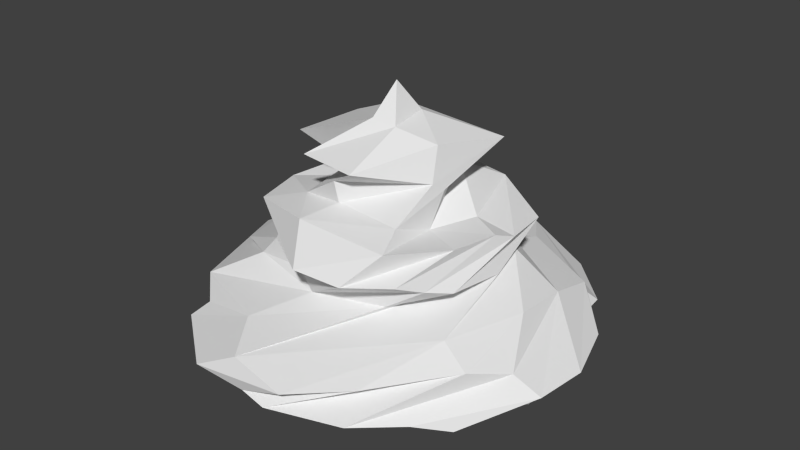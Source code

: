 # Source: Tree5.blend  (saved by Blender 2.74.0; exported with 4.5.12 LTS)
import bpy
from mathutils import Matrix  # noqa: F401  (used for matrix-valued properties, if any)

bpy.ops.wm.read_factory_settings(use_empty=True)
scene = bpy.context.scene
scene.name = 'Scene'

# ---- collections
col_collection_1 = bpy.data.collections.new('Collection 1'); scene.collection.children.link(col_collection_1)

# ---- world
world_world = bpy.data.worlds.new('World'); scene.world = world_world
world_world.color = (0.05088, 0.05088, 0.05088)
world_world.use_sun_shadow = False
world_world.sun_shadow_jitter_overblur = 0.0
world_world.cycles.sampling_method = 'MANUAL'
world_world.cycles.sample_map_resolution = 256

# ---- meshes
me_icosphere = bpy.data.meshes.new('Icosphere')
me_icosphere.from_pydata([(-0.7814, 0.9277, 1.027), (-1.096, 1.53, 0.4018), (0.6702, 0.6869, 1.407), (0.05102, -0.8508, 1.144), (0.4431, -0.965, 1.13), (-0.2299, -0.9455, 1.061), (0.8997, 0.7196, 1.293), (0.2177, 0.8984, 1.13), (-0.6304, 0.8021, 1.365), (-0.1006, 0.8325, 1.22), (0.4621, -0.8303, 1.566), (0.4141, 0.8032, 1.341), (0.7691, -0.2276, 1.478), (0.4557, 0.8297, 1.568), (0.2117, -0.8776, 1.591), (0.2111, 0.8841, 1.594), (-0.6924, -1.2, 1.881), (-0.6915, 1.2, 1.883), (-0.05557, -1.342, 1.788), (-0.05648, 1.342, 1.79), (-1.069, 0.1719, 1.748), (-1.069, -0.1754, 1.746), (-0.6371, 0.8493, 1.639), (-0.6323, -0.8355, 1.636), (-0.7677, 0.2449, 1.481), (0.8189, 0.2184, 1.541), (-0.9955, -0.05273, 2.035), (0.5748, -0.3963, 2.063), (0.5749, 0.3956, 2.063), (-0.354, 0.7921, 1.341), (0.05301, 0.8135, 1.134), (1.027, -0.4275, 1.806), (0.9197, -0.05973, 1.624), (1.026, 0.4273, 1.812), (0.7644, -1.167, 1.889), (-0.205, -0.623, 2.061), (-0.2037, 0.623, 2.062), (0.7598, 1.171, 1.897), (-0.9668, -0.4811, 1.66), (0.01031, -0.4549, 2.298), (0.01064, 0.4549, 2.298), (-0.9769, 0.4865, 1.671), (0.287, -0.119, 2.29), (1.014, 0.1272, 1.684), (-0.3322, -0.1669, 2.259), (-0.298, 0.2949, 2.256), (-0.28, 0.9162, 1.229), (-0.1437, 1.324, 0.9045), (1.028, 2.001, 0.9403), (-0.2245, 0.9055, 1.074), (0.4524, 0.9436, 1.15), (1.06, 0.3995, 1.109), (-0.8521, -0.1949, 1.302), (0.3274, 0.1999, 2.261), (0.002148, -0.7494, 1.436), (0.001203, 0.745, 1.435), (0.1219, -1.811, 0.8916), (-0.6237, -0.001944, 2.092), (-0.941, -0.8289, 1.778), (-1.567, -1.408, 0.6611), (0.4784, 1.835, 0.4332), (1.073, 1.56, 0.4101), (0.5133, 1.825, 0.9687), (-0.9374, 0.8384, 1.781), (0.6553, 0.01405, 2.069), (-0.8033, 0.1935, 1.32), (0.8131, -0.3294, 1.335), (0.1848, -0.5, 2.146), (-0.3783, -0.3538, 2.135), (0.1849, 0.4999, 2.146), (-0.432, 0.3563, 2.097), (-0.7641, 0.2129, 2.015), (0.3396, -0.2794, 2.196), (0.8328, -0.2059, 2.008), (0.8328, 0.2049, 2.009), (-0.6577, -0.2171, 2.045), (-0.05947, 0.1799, 2.597), (0.004298, -0.209, 2.59), (-0.1824, -0.1308, 2.379), (0.1535, 0.01975, 2.61), (-0.177, -0.03775, 2.548), (0.1608, 0.136, 2.413), (0.434, -0.04218, 2.212), (-0.2453, 0.4584, 2.152), (-0.1805, 0.1654, 2.369), (0.1672, -0.1004, 2.438), (0.0586, -0.2825, 2.388), (-0.02712, 0.2644, 2.417), (0.8216, 0.5511, 1.367), (-0.2774, -0.9328, 1.205), (-0.437, 0.1234, 2.187), (0.94, -0.5892, 1.32), (0.897, 0.903, 0.9582), (-1.382, 0.324, 1.094), (0.9173, -0.9363, 1.016), (-0.0714, -1.767, 0.9096), (0.613, 1.554, 0.2431), (-0.7469, -1.473, 0.1981), (-0.1478, -1.687, 0.2734), (-0.903, 1.372, -0.07455), (-1.506, 0.6462, 0.407), (-1.902, 0.2686, 0.19), (2.35, 2.158, -0.7336), (1.415, 0.8186, 0.2288), (-1.038, 1.137, 0.1608), (-2.982, 0.4955, -0.9133), (0.01773, 2.051, 0.7262), (2.158, -0.7726, -0.05129), (-0.9071, 0.1685, 1.24), (-1.209, 1.279, 1.017), (2.092, 0.4296, 0.03723), (-0.9388, 0.836, 1.007), (-0.4261, -1.947, 0.7257), (0.1283, 1.72, 0.9328), (-2.076, 0.7885, -1.09), (-2.897, -0.4176, -0.5177), (-2.785, 1.039, -0.6907), (2.091, 1.181, -1.063), (2.998, 0.5767, -0.7317), (-2.524, -0.6922, -0.292), (2.907, 0.01253, -0.996), (-2.928, -0.1314, -0.9856), (2.885, 0.4338, -1.001), (-2.653, 1.595, -0.7402), (-0.7934, 1.019, -1.216), (1.072, -1.083, -1.125), (2.113, 1.501, -0.2788), (-1.622, 0.8363, -1.033), (1.996, 0.5441, -1.081), (2.768, -0.9353, -0.585), (-2.627, -0.8962, -0.9586), (-1.639, 1.799, -0.2069), (-1.325, 0.6651, -1.073), (-2.555, 1.368, -0.5372), (2.651, 1.411, -0.8461), (0.7371, 1.088, -1.28), (0.6141, 1.677, -1.124), (0.2512, 1.621, -1.182), (-2.03, 2.408, -0.6002), (-0.03346, 2.793, -0.5747), (1.24, 2.605, -0.9899), (-1.025, 1.425, -1.056), (1.759, 2.588, -0.7578), (-0.9609, 0.9387, -1.167), (1.26, 0.755, -1.078), (-1.405, 0.5277, -1.081), (-1.732, 0.2517, -1.115), (-2.922, 0.7716, -0.7385), (-2.115, 1.118, -1.064), (2.36, -0.5, -1.019), (-1.92, -0.9112, 0.02214), (-2.392, -0.2455, -1.008), (-2.659, 0.3132, -1.018), (-2.179, -0.3605, -1.082), (2.673, 1.434, -0.6212), (2.794, 0.9715, -0.8325), (-2.029, -0.5597, -1.091), (2.099, 0.367, -1.075), (2.813, 0.7113, -0.9641), (-2.506, 1.09, -0.4163), (-0.0256, 2.032, -0.2301), (-1.921, 1.215, -0.08805), (2.515, 0.1931, -0.9953), (2.643, -0.2512, -1.014), (2.269, -0.3064, -0.02009), (2.935, -0.659, -0.8883), (2.11, 0.8683, -0.06375), (-1.856, -1.125, -0.02701), (-2.467, 0.8939, -0.9808), (-0.1158, -2.738, -0.789), (-0.9866, 2.206, -1.145), (-0.3867, 2.438, -0.3063), (-1.165, -1.421, -0.02502), (-1.655, -1.866, -1.112), (2.229, 1.339, -0.2822), (1.407, -1.918, -0.2283), (-0.4968, 1.787, -0.1661), (1.62, -1.691, -0.18), (0.5182, -2.465, -0.3338), (-0.3787, -2.786, -0.6732), (-0.8666, 1.937, -0.194), (-0.9482, -2.856, -0.7692), (0.0836, -1.808, -0.1918), (-0.3506, 2.365, -1.071), (-1.848, -1.63, -1.102), (1.07, 1.601, -0.1222), (-1.536, 1.863, -1.137), (-1.505, -1.268, 0.007845), (1.294, 1.45, -0.068), (1.898, -1.533, -1.096), (-1.929, 1.015, -0.03035), (1.933, 1.381, -0.133), (1.787, -1.503, -0.1488), (0.372, 1.826, -0.1763), (-0.6075, 2.628, -0.4994), (0.9784, 2.863, -0.7166), (1.046, 1.207, -1.078), (-0.8692, -1.102, -1.239), (-1.096, -1.028, -1.123), (2.069, -0.6967, -1.093), (-2.269, 2.097, -0.5414), (2.255, -0.9064, -1.039), (-1.301, 1.156, -1.07), (-0.4682, -2.107, -1.186), (0.1482, 2.719, -0.7911), (0.7659, 1.462, -1.067), (-0.8486, 1.307, -1.098), (-1.259, -0.9049, -1.11), (0.9644, 0.8853, -1.217), (1.09, 0.8052, -1.112), (1.006, 0.5886, -1.324), (1.293, -1.05, -1.102), (1.273, 0.9471, -1.071), (-1.339, 0.8555, -1.076), (1.209, -1.834, -1.147), (-1.516, -2.54, -0.9669), (0.9455, 1.332, -1.076), (-0.925, 2.843, -0.5769), (-0.05147, 2.048, -1.166), (1.033, -2.69, -0.421), (0.7311, 2.831, -0.6043), (0.6002, 1.707, -0.1425), (0.8285, 1.601, -0.1426), (-0.06831, 1.745, -0.1894), (-0.6729, -2.698, -0.5898), (0.8638, -2.813, -0.8574), (1.593, -2.66, -0.7589), (0.8804, -1.967, -0.2075), (-2.546, -1.755, -0.8292), (1.483, -1.184, 0.0567), (-1.576, 1.248, -0.01938), (2.452, 0.6473, -0.2187), (-2.109, -1.195, -0.1662), (-2.259, -1.441, -0.3252), (-2.236, -1.757, -0.9839), (1.971, -0.8879, 0.01123), (2.021, -1.121, -0.08584), (1.795, 1.885, -0.2861), (2.239, 1.955, -0.9768), (-1.508, 1.725, -0.1598), (-1.303, 2.464, -0.3522), (-1.883, -0.2616, 0.2339), (0.302, 1.175, 0.8826), (2.31, -2.205, -0.7151), (-0.6717, 1.81, -0.1668), (-1.269, -2.786, -0.7775), (-0.5587, -1.856, -1.176), (0.6058, -1.923, -0.1801), (2.48, 1.924, -0.8161), (0.4218, 2.649, -0.4939), (0.3374, 2.471, -1.009), (0.2504, -2.683, -0.7684), (-0.07345, -2.369, -1.063), (0.08632, -2.796, -0.6953), (-0.2593, 2.763, -0.5866), (0.2245, 2.759, -0.5543), (-0.05164, -2.476, -0.3322), (0.462, -2.1, -0.2236), (-0.434, 2.081, -0.2223), (-0.1942, 2.713, -0.8014), (1.12, -1.867, -0.1861), (-1.509, 2.62, -0.907), (-1.127, 1.956, -0.2012), (-1.851, 2.292, -1.006), (-1.649, -2.239, -1.042), (-1.511, 1.943, -0.2171), (1.73, 1.016, -1.059), (2.564, -1.174, -0.5113), (2.477, 1.632, -0.9121), (-2.009, -0.9813, -1.095), (-2.415, 1.424, -0.9498), (-2.737, 0.856, -0.9414), (2.007, 2.08, -1.013), (2.0, 1.148, -0.09334), (1.312, -2.751, -0.8303), (-2.085, 1.544, -1.023), (-1.008, 2.818, -0.8483), (-0.6035, 2.198, -1.171), (0.6222, -2.832, -0.7236), (0.1769, 2.558, -0.9658), (0.3728, 2.405, -0.2891), (-0.3412, -2.714, -0.8719), (0.5642, 2.161, -1.176), (0.2875, -2.451, -1.016), (1.413, 2.295, -1.047), (-1.817, 1.711, -1.099), (-2.435, 1.624, -0.4588), (1.617, 1.278, -1.1), (2.118, -2.387, -0.8018), (0.8858, -1.252, -1.167), (-1.912, -1.154, -1.098), (1.198, 1.995, -1.157), (0.6932, -1.631, -1.126), (1.273, 2.795, -0.6677), (-0.7921, 1.951, -1.173), (0.2202, 1.81, -1.169), (-0.7817, 1.469, -1.085), (-0.5221, 1.507, -1.165), (0.2897, -2.012, -0.2067), (-0.044, 2.799, -0.7674), (-0.4654, -2.101, -0.2206), (-0.2127, 2.284, -0.2469), (0.5242, 1.382, 0.8826), (-0.4135, 2.692, -0.5252), (1.067, -2.853, -0.6954), (-1.728, -1.328, -0.06649), (0.03071, -1.754, 0.3748), (0.4558, -1.933, 0.7481), (-0.1648, 1.138, 0.8602), (-0.1451, -1.406, 0.8998), (-0.3454, -1.05, 0.9785), (-0.6361, -1.168, 0.9569), (0.5289, -1.596, 0.2731), (0.4944, -1.557, 0.9256), (-2.193, 0.3044, 0.01328), (-1.763, 0.2298, 0.313), (-2.68, -0.05809, -0.2837), (2.167, 0.04268, 0.04498), (-2.76, 0.4768, -0.3937), (1.806, 0.7072, 0.115), (-2.689, -1.489, -0.7385), (2.45, -1.927, -0.5997), (-2.363, -2.131, -0.6895), (1.529, 1.758, -0.1744), (1.72, 1.358, -0.08616), (1.847, 2.357, -0.9854), (0.7667, -2.403, -1.065), (1.561, -2.044, -1.079), (1.94, -0.1207, 0.1884), (-1.539, -1.729, -0.1693), (-2.49, -1.868, -0.6076), (2.294, 1.9, -0.4686), (-2.493, 1.896, -0.6382), (2.586, 1.098, -0.5089), (1.825, -1.18, -0.03412), (1.792, 1.119, -0.0216), (1.875, -0.3629, 0.2203), (2.522, -1.67, -0.5308), (-2.011, -0.4266, 0.109), (-1.837, -1.464, -0.1456), (-2.043, 0.4879, 0.05637), (1.809, 0.2533, 0.2464), (2.128, -0.4958, 0.02498), (-1.863, -0.5059, 0.1975), (2.469, -0.9589, -0.3435), (-1.546, -1.066, 0.09222), (2.357, 0.8996, -0.2245), (-2.543, -0.9675, -0.4061), (-1.463, -1.499, -0.07745), (1.863, -2.53, -0.6432), (1.587, 2.235, -0.3317), (-1.061, -1.823, -0.1599), (-1.933, -2.341, -0.4792), (-1.042, -1.591, -0.08951), (-1.971, 1.408, -0.1426), (1.46, 1.145, 0.04463), (1.618, 1.033, 0.06302), (1.626, -1.044, 0.09071), (-2.668, 0.2569, -0.2883), (2.551, 0.4491, -0.2128), (2.791, -0.06286, -0.3664), (2.834, -0.299, -0.4391), (-2.746, -0.605, -0.4227), (1.934, 0.1019, 0.1795), (2.695, -0.6103, -0.3647), (-1.961, -1.504, -0.1998), (-1.628, 1.036, 0.04878), (-1.697, -2.549, -0.5196), (-1.01, 1.497, -0.1007), (0.09671, -0.1606, -1.71), (0.096, 0.1605, -1.71), (0.4727, 0.05397, -1.622), (-0.1494, -0.0001289, -1.705), (0.4443, -0.3461, -1.599), (-0.6461, 0.6789, -1.553), (0.4885, -0.1553, -1.606), (0.627, -0.6613, -1.56), (0.08146, -0.402, -1.689), (-0.5478, 0.001283, -1.594), (-0.2982, 0.1943, -1.655), (0.1408, 0.3591, -1.682), (0.4929, 0.2698, -1.587), (-0.1761, -1.153, -1.408), (-0.9424, 0.6741, -1.377), (-0.7595, 0.5445, -1.541), (-1.04, 0.2132, -1.5), (-0.7652, -0.3382, -1.522), (-1.24, 0.1201, -1.209), (-0.8446, -0.5278, -1.51), (-0.002981, 0.7707, -1.635), (-0.3037, 0.9047, -1.501), (1.408, -0.1937, -1.281), (0.4511, 0.8101, -1.512), (-0.2228, 1.424, -1.321), (0.1771, -1.455, -1.302), (-0.722, -1.138, -1.343), (-0.8031, -1.273, -1.234), (-0.1129, -1.435, -1.295), (0.9857, -0.7214, -1.33), (1.687, 0.02066, -1.193), (1.157, 0.06949, -1.189), (1.504, 0.1708, -1.26), (1.028, -0.3684, -1.464), (1.497, -0.8002, -1.08), (1.146, -0.2361, -1.321), (-0.9777, -0.5317, -1.408), (0.8572, -0.1795, -1.515), (1.936, 0.3561, 0.1419), (1.929, 0.5357, 0.1031), (2.513, 0.02929, -0.1319), (2.195, 0.2624, 0.011), (2.75, 0.3312, -0.346), (-2.449, 0.02876, -0.07242), (-2.614, 0.8338, -0.4126), (-2.15, -0.3507, 0.03458), (-2.764, 0.6425, -0.9969), (-3.015, 0.2726, -0.6463), (-2.175, 0.642, -0.03666), (2.03, -0.3261, 0.1117), (1.993, -0.6764, 0.06197), (-2.153, -0.02495, 0.0614), (-2.733, -0.7393, -0.9811), (-2.16, -0.5699, -0.00826), (2.52, -0.7299, -0.2955), (2.172, 0.5586, -0.02302), (-3.012, -0.044, -0.6406), (-2.223, -0.1915, 0.01347), (-2.715, -1.103, -0.5836), (-2.718, 1.368, -0.7406), (3.048, -0.1359, -0.7461), (-2.301, 1.27, -0.2981), (2.336, -1.626, -0.9585), (2.324, -1.248, -0.3062), (-2.539, -1.056, -0.9498), (2.38, 1.581, -0.4181), (2.165, 1.009, -0.1467), (2.282, -1.664, -0.3925), (1.902, -1.329, -0.1153), (-2.465, -1.987, -0.7578), (-2.392, 2.101, -0.7646), (-1.683, 1.623, -0.1701), (-2.223, 2.289, -0.8141), (2.223, -2.022, -0.4759), (2.401, -1.101, -0.3147), (2.213, -2.201, -0.9196), (1.51, 2.647, -0.8734), (-1.872, -1.611, -0.2195), (1.746, -1.324, -0.06761), (2.072, 1.302, -0.1838), (2.716, -1.388, -0.7075), (-1.884, 0.6928, 0.07719), (2.235, 0.7037, -0.09527), (2.99, -0.559, -0.6862), (2.332, -0.5648, -0.1182), (2.271, 0.09514, -1.055), (-3.045, -0.2918, -0.8115), (-2.573, 0.1127, -0.1827), (2.409, -0.1618, -0.08365), (-2.347, -1.18, -0.2987), (2.733, 1.248, -0.7642), (-2.203, 0.8088, -0.09401), (-2.269, 1.04, -0.2059), (1.616, 1.194, -0.001171), (-2.019, -1.047, -0.06036), (1.778, 0.9093, 0.05347), (-2.338, 0.2263, -0.04975), (-1.734, -0.9501, 0.08591), (2.636, -1.588, -0.6205), (-2.661, 1.227, -0.5895), (-2.657, -0.7885, -0.4094), (-2.318, -0.8225, -0.1724), (-2.3, 0.6568, -0.1161), (2.679, 0.6085, -0.3439), (-1.948, -0.09919, 0.1905), (-2.681, 0.666, -0.3749), (2.233, 2.224, -0.8864), (-2.152, 1.418, -0.2722), (-1.598, -2.658, -0.7591), (1.551, 1.954, -0.2145), (2.466, 1.962, -0.6635), (-1.554, 2.223, -0.3482), (-1.214, 2.584, -1.001), (-1.468, 2.718, -0.6468), (1.083, 2.183, -1.129), (1.077, 2.652, -0.4065), (0.7405, 1.997, -1.171), (0.957, 2.754, -0.9243), (-1.145, 2.764, -0.499), (-0.843, -2.66, -0.9731), (-0.9636, -2.835, -0.5625), (-2.021, 2.432, -0.8454), (1.167, 2.006, -0.2245), (1.052, 2.297, -0.3136), (-0.7863, 2.52, -0.4097), (-1.243, -1.927, -0.1945), (-1.936, -2.238, -1.002), (-1.496, 1.503, -0.09557), (-2.081, 0.2194, 0.08416), (1.62, -0.9242, 0.1553), (-2.79, 0.1302, -0.3748), (-1.524, 0.7848, 0.1581), (-1.764, 1.146, -0.02503), (-1.428, -1.139, 0.08052), (1.341, -1.315, 0.001919), (-1.838, -0.8135, 0.09698), (2.144, 1.181, -0.1919), (2.336, -1.476, -0.3713), (2.332, -0.8043, -0.1811), (-2.34, -0.5883, -0.1373), (-2.428, 0.3592, -0.1255), (2.648, 0.1389, -0.2531), (2.446, -0.3576, -0.1298), (-2.513, -0.1482, -0.1436), (2.184, 0.1571, 0.03007), (1.935, 0.2275, 0.165), (2.451, 1.373, -0.4111), (-1.863, 0.8546, 0.03601), (1.325, 1.249, 0.007393), (1.139, 1.396, -0.06653), (-1.346, 1.827, -0.1722), (1.218, -1.678, -0.1302), (0.9536, -2.301, -0.3074), (-1.185, 2.218, -0.2804), (1.396, -1.598, -0.1132), (1.588, -2.424, -1.004), (2.117, 2.273, -0.5413), (-1.76, 2.009, -0.3233), (1.923, 1.606, -0.24), (-1.998, -2.015, -1.021), (-2.73, 1.143, -0.8211), (2.721, -0.4559, -1.023), (1.393, 1.516, -1.092), (-1.178, 1.268, -1.072), (-2.122, 1.826, -1.01), (2.615, -1.53, -0.8463), (2.554, 1.556, -0.5161), (2.641, -0.4042, -0.252), (2.045, 0.01313, 0.1147), (-2.525, 0.3468, -0.1714), (-2.293, -0.0258, -0.006706), (2.574, 0.8276, -0.3726), (-0.6983, 2.843, -0.7208), (2.111, -2.298, -0.555), (-2.116, 0.09002, 0.0783), (-2.325, 0.08876, -0.02248), (2.138, -0.3214, 0.04663), (2.373, -0.02258, -0.06346), (2.211, 0.8656, -0.1279), (1.893, -0.7719, 0.08905), (1.868, -1.03, 0.008542), (-2.183, 1.127, -0.1905), (-1.775, 0.9717, 0.02956), (-2.232, 0.9207, -0.1518), (-1.674, -1.148, 0.0235), (2.155, -1.182, -0.198), (1.208, -1.294, 0.02181), (-1.853, 1.555, -0.1891), (-2.07, -1.43, -0.2335), (1.526, 1.515, -0.1063), (-1.596, -1.413, -0.06715), (-2.187, -2.209, -0.5486), (1.786, -1.666, -0.2132), (1.312, 1.739, -0.1524), (-0.638, -2.087, -0.2155), (-1.006, 1.709, -0.1439), (1.679, -2.108, -0.3511), (1.591, -2.599, -0.5089), (0.4613, 2.152, -0.2264), (0.2416, -2.749, -0.5379), (0.3571, -2.243, -1.138), (1.55, 2.64, -0.5363), (1.941, 2.46, -0.5916), (-1.853, 1.768, -0.2729), (1.415, 1.615, -0.1224), (1.371, -1.439, -0.05402), (-1.467, 1.115, 0.04619), (1.861, 1.252, -0.08146), (1.937, -1.463, -0.1548), (1.751, -1.07, 0.03868), (1.664, -1.202, 0.009016), (-1.981, -1.173, -0.08541), (1.89, 0.8112, 0.04094), (2.098, -0.951, -0.06079), (-1.359, 0.5402, 0.4918), (-1.762, -0.2382, 0.7431), (1.167, -1.028, 0.2032), (-1.338, -1.369, -0.01475), (1.823, 1.485, -0.1533), (-1.391, 1.66, -0.1292), (-1.305, -1.485, -0.05669), (1.602, -1.877, -0.2338), (-2.365, 1.845, -0.4893), (2.263, -1.838, -0.4315), (-2.019, 1.117, -0.08132), (-2.439, -1.387, -0.4061), (-2.405, -1.694, -0.4618), (2.059, 0.9923, -0.06949), (-2.342, -0.9898, -0.2316), (-2.12, -1.026, -0.08496), (2.552, -0.3746, -0.1758), (2.419, 0.2024, -0.09912), (-2.233, -0.7057, -0.08731), (2.537, 0.2581, -0.1725), (2.279, -0.08031, -0.00738), (-2.014, 0.03985, 0.1416), (2.325, 0.4012, -0.08251), (-2.512, 0.5445, -0.2335), (1.488, 1.316, -0.03276), (0.2923, -1.645, 0.2778), (-2.125, 1.008, -0.0891), (0.4949, -1.812, 0.9665), (0.6909, -1.509, 0.2087), (-0.9323, 1.682, 0.8132), (-2.544, -0.382, -0.2155), (-0.07494, 1.637, 0.8917), (0.4272, -1.714, 0.3905), (1.279, 1.11, 0.09167), (-2.464, 1.877, -0.8686), (-2.032, 0.7876, -0.008979), (0.6212, 2.047, -0.2156), (-1.445, -0.7768, -1.069), (2.1, -1.38, -0.2361), (1.743, 0.4769, 0.8478), (-0.6671, 1.419, 0.1383), (-1.081, -0.7946, -1.131), (1.95, 0.9347, -0.01834), (-0.1766, -1.51, -0.01069), (-0.675, -1.657, -0.1101), (1.615, -0.05377, 0.431), (-0.2533, 1.607, 0.9546), (-0.09656, -0.8435, 1.209), (-0.3419, -0.8037, 1.342), (-1.161, 1.388, 0.7523), (-0.6146, 1.38, 0.8937), (-1.779, 0.3618, 0.268), (-2.119, -0.8476, -0.05056), (-1.423, -0.01314, -1.316), (0.2208, -1.231, 0.8807), (0.4094, -0.8132, 1.331), (-1.11, 0.6755, 1.063), (1.389, 0.824, 1.075), (-0.7252, 0.9247, 1.252), (-0.9818, 0.5436, 1.27), (1.55, -0.1215, 1.068), (0.9797, 1.168, 0.9866), (0.3864, -1.412, -1.311), (1.631, 0.286, 0.9895), (1.115, 0.6223, -1.139), (-1.227, 0.481, 1.072), (-0.896, 0.2156, -1.546), (-0.7028, 0.3489, -1.537), (0.8197, 0.2366, 1.311), (0.7425, 0.3827, 1.437), (-1.072, 0.3882, -1.375), (0.9706, 0.2653, 1.156), (0.7736, 0.3399, -1.53), (1.751, 0.3019, 0.6802), (-2.367, 0.8442, -0.2116), (-0.8101, 0.383, 1.38), (-1.78, 0.4929, 0.7285), (-1.752, 1.386, -0.1032), (1.698, 1.064, 0.747), (1.636, 1.347, 0.7506), (-2.061, 1.626, -0.3021), (1.712, 0.7831, 0.7502), (-1.668, 0.9351, 0.6493), (0.2354, -1.323, -1.397), (0.9037, -1.613, 0.3581), (-0.881, -1.415, -0.03161), (-0.1963, -1.04, 0.8936), (-0.4403, -1.404, -1.307), (0.4605, -1.104, 0.9204), (-3.003, 0.158, -0.918), (-0.6448, -1.398, 0.03781), (-1.154, 1.006, -1.107), (1.015, 0.7249, 1.077), (1.682, 0.02624, 0.6172), (0.6473, -1.409, 0.03255), (-1.123, 0.7736, -1.092), (1.239, 0.619, 1.069), (-1.308, 0.9847, 0.3636), (1.329, 0.481, 0.4528), (-2.09, 1.22, -0.1631), (-0.5908, -1.585, 0.2707), (-1.025, 1.183, -1.102), (-0.4315, 1.673, 0.9297), (0.8457, 0.8839, 1.16), (1.508, 0.6455, 0.3998), (0.7457, 0.6092, -1.543), (-0.8834, 0.6688, 1.378), (0.6852, -2.044, -1.189), (1.167, -0.8417, 1.082), (0.1423, 1.118, 0.8578), (-0.1992, 0.9949, 0.9187), (0.3684, -1.77, -0.1405), (0.3455, 1.646, 0.345), (1.54, -0.7056, 1.068), (0.2781, 1.592, 0.1956), (0.4404, -2.712, -0.6113), (-0.2434, -1.747, 0.9236), (1.555, -0.2847, -1.217), (-1.356, -0.2847, 1.103), (-0.7014, -0.9035, 1.298), (1.003, -1.381, -1.105), (1.304, 1.157, -1.077), (-1.349, 0.7642, 0.1738), (-1.353, 1.3, -0.01217), (1.613, 0.8504, 0.1401), (1.37, 0.5222, -1.119), (-1.695, 1.344, -1.119), (-1.826, -0.05442, -1.15), (2.227, -0.2431, -1.069), (-2.946, -0.4578, -0.9612), (1.896, 0.03395, -1.146), (1.282, -0.5868, -1.15), (-1.532, -0.4027, -1.158), (1.821, -1.875, -0.2948), (-2.225, -0.8521, -1.058), (-2.115, -1.41, -1.026), (-2.739, -1.216, -0.7619), (2.78, -0.8588, -0.9204), (1.676, -0.9556, -1.086), (2.797, 0.8818, -0.5901), (3.045, 0.2233, -0.8218), (-1.558, -0.5726, -1.079), (1.727, -0.4459, -1.08), (2.541, -1.437, -0.499), (1.529, 0.007902, -1.312), (1.462, -0.9948, -1.104), (-0.2394, 1.563, 0.1506), (0.8311, -2.831, -0.5641), (-0.3212, -1.572, -0.0708), (1.588, -1.498, -1.132), (0.008336, -1.563, -1.244), (-0.1222, -0.9687, -1.429), (-0.9587, -1.247, -1.142), (0.628, -0.8463, -1.494), (-1.389, 0.2073, -1.277), (-1.47, 1.002, -1.081), (-2.571, -1.61, -0.5485), (-2.161, -1.749, -0.3694), (1.977, -1.641, -0.2701), (-1.666, -0.8922, -1.071), (2.026, -1.325, -1.07), (-1.782, -0.6849, -1.076), (-2.865, -0.8849, -0.7427), (1.828, 0.3169, -1.078), (-1.621, 0.5951, -1.025), (1.098, -0.07039, -1.295), (-0.287, 1.568, -1.219), (-0.7995, 0.7309, -1.506), (0.3516, -0.8136, -1.562), (0.09893, -0.8996, -1.523), (-0.3883, -1.753, -1.205), (0.5346, 1.214, -1.372), (0.7373, -2.305, -0.2951), (0.0784, -1.641, -0.1121), (1.883, -2.378, -0.9672), (-0.05117, -2.054, -0.2199), (-2.578, -1.279, -0.5341), (2.591, -1.735, -0.7522), (-1.903, -0.2687, -1.112), (-2.396, 0.6184, -1.009), (-0.491, 0.8464, -1.499), (0.4807, 0.6624, -1.58), (0.3716, 1.324, -1.363), (0.1792, -1.014, -1.409), (-0.6836, 1.325, -1.144), (-1.809, -1.866, -0.2888), (2.124, -1.077, -1.069), (1.444, -0.635, -1.082), (2.725, -1.146, -0.8279), (2.971, -0.3895, -0.9473), (-1.561, 0.3691, -1.107), (-1.62, -0.181, -1.208), (-0.3536, -1.006, -1.395), (0.1012, 0.8919, -1.532), (0.3458, 0.4424, -1.621), (1.734, 1.655, -1.132), (1.144, 1.437, -1.068), (-0.1752, -2.745, -0.5222), (0.07321, -2.694, -0.4634), (-0.5539, -1.508, -0.04134), (-0.2407, 1.883, -0.1945), (1.523, 0.8097, -1.052), (2.086, -0.5214, -1.095), (-2.574, 1.213, -0.9235), (1.478, 0.3318, -1.199), (1.357, -0.366, -1.254), (0.8931, 0.5677, -1.476), (-0.1236, 0.9419, -1.458), (-0.123, 0.1943, -1.704), (-0.5308, -1.8, -0.1505), (-0.3891, -0.695, -1.598), (-0.123, -0.1945, -1.704), (-0.3233, 0.4594, -1.628), (-0.3401, -0.4328, -1.623), (-0.4695, 0.1903, -1.606), (0.6619, 0.2046, -1.532), (-0.6264, -0.1544, -1.545), (0.2627, -0.4813, -1.648), (0.2951, 0.831, -1.562), (0.277, 2.189e-05, -1.662), (-0.4524, -0.2595, -1.603), (0.6758, 0.7881, -1.502), (-0.4714, 0.6349, -1.585), (-0.6293, 0.1859, -1.542), (-0.4563, 1.374, -1.274), (0.712, 1.442, -0.1371), (0.4453, -0.6194, -1.595), (0.2237, 0.9674, -1.446), (0.7128, 0.9464, -1.422), (-0.3493, 1.002, -1.365), (0.4349, 1.542, -1.179), (-0.7338, -2.404, -0.3476), (0.6661, -1.047, -1.392), (0.6143, -1.463, -1.173), (-0.9474, -0.9148, -1.175), (-0.8139, -1.44, -1.117), (-0.5637, -1.145, -1.391), (-1.32, 2.003, -1.141), (0.9357, -0.8703, -1.226), (1.075, 0.9925, -1.104), (-1.218, 1.587, -0.09987), (1.473, 1.017, -1.088), (0.2645, -1.508, 0.03716), (-0.7284, 2.69, -0.9476), (0.3936, 1.901, -1.192), (-0.1792, 2.518, -0.3516), (0.1802, 2.507, -0.3443), (0.4451, 1.584, -0.1114), (0.4563, 1.019, 0.9178), (0.09977, 1.678, -0.1433), (-0.6177, 2.232, -0.2276), (-0.2425, -1.77, -0.1489), (0.4867, -1.543, -0.04567), (-0.4603, -2.46, -0.3255), (0.8811, 1.946, -0.2092), (0.09201, -2.479, -1.005), (0.8091, -1.385, -1.14), (0.782, 1.267, -1.127), (-0.28, -2.247, -1.138), (-1.811, 2.568, -0.7139), (1.059, 1.355, -0.07767), (-1.427, -1.361, -1.098), (0.4377, -1.624, -1.191), (0.2263, -1.646, -1.208), (-0.1982, -1.722, -1.185), (-0.9925, 2.365, -0.3396), (-0.6331, -1.507, -1.142), (1.167, -2.246, -0.3117), (1.262, -2.356, -1.049), (-1.001, -1.546, -1.089), (1.293, 2.451, -0.3456), (1.23, -0.7846, -1.098), (-0.2729, 1.57, -0.09559), (-1.378, -0.4971, -1.175), (-0.8955, 0.8308, -1.32), (-0.4115, -1.251, -1.4), (-0.2598, -1.501, -1.263), (-1.263, 2.795, -0.7493), (0.1374, 1.464, -1.304), (-1.045, -2.339, -1.075), (0.3697, -1.207, -1.406), (-1.178, -2.161, -0.2635), (-0.7067, -2.208, -1.171), (0.9924, -2.445, -1.048), (0.6261, 1.398, -0.000793), (2.564, 1.086, -0.9404), (-1.198, -1.259, -1.101), (1.498, -0.4678, -1.118), (0.7976, 1.447, 0.2521), (0.2075, -2.007, -1.177), (-1.467, -2.055, -0.2404), (1.089, -0.8717, -1.108), (1.051, 1.118, 0.1914), (-1.692, 0.8059, 0.1114), (-1.24, -1.498, -1.087), (0.5087, -2.437, -1.043), (-1.043, 0.611, -1.195), (0.5851, 1.387, -1.2), (-0.6064, 1.698, -1.139), (0.828, -0.9539, -1.355), (-0.3274, -0.8846, -1.529), (-0.2151, -0.6046, -1.655), (-0.1702, 0.6383, -1.662), (0.004784, -0.7052, -1.659), (0.08353, 0.5225, -1.689), (0.9402, 1.802, -1.144), (-0.6207, 1.105, -1.318), (-0.9131, 1.689, -1.109), (0.04943, 1.734, -1.153), (-0.8216, 1.59, -0.1362), (0.8793, 1.04, -1.143), (1.105, 0.4831, -1.237), (0.3798, 2.765, -0.7723), (-0.3067, 1.928, -1.186), (-0.07454, 1.505, -1.282), (0.02816, -1.379, -1.364), (0.3379, 1.143, -1.393), (0.6514, 2.582, -0.9896), (-0.1479, 1.696, -1.159), (-0.4106, 1.207, -1.357), (0.149, 1.267, -1.4), (0.2006, 2.089, -0.23), (0.1915, 2.131, -1.164), (1.533, 1.981, -1.107), (1.139, 1.47, 0.7427), (-1.167, -0.03361, -1.177), (-2.468, 0.09166, -0.988), (2.09, -0.04238, -1.103), (-2.496, 0.222, -0.1297), (-1.951, 0.1167, -1.125), (-2.381, -0.1818, -0.07582), (-1.37, 1.386, -1.078), (-1.134, 1.001, 1.056), (-1.296, 1.069, 0.09498), (2.11, 0.2014, -1.092), (1.591, 0.5809, -1.016), (2.37, 0.7173, -1.012), (2.11, 2.398, -0.7824), (1.361, 0.1222, -1.276), (1.269, 0.3468, -1.214), (-1.177, 0.3056, -1.253), (1.712, -0.1257, -1.162), (2.598, -0.233, -0.214), (0.557, 2.438, -0.3198), (-0.07845, 1.543, -0.09656), (-0.04745, -1.166, 0.8702), (-0.3344, 1.657, 0.3586), (-0.1435, 1.698, 0.3344), (-0.4577, 1.97, 0.5295), (0.09153, 1.8, 0.3866), (-0.3473, -1.69, 0.3837), (-0.4191, 2.798, -0.7334), (-0.5693, -0.8007, 1.364), (2.579, 1.737, -0.6436), (0.8954, 1.381, -0.07272), (1.254, 1.075, 0.3284), (-0.7011, 0.908, -1.439), (-0.6023, 1.001, 1.006), (0.2131, -0.912, 1.108), (-0.4894, -1.677, 0.9567), (-0.01085, 0.9994, 0.8103), (-0.4031, 1.04, 0.9179), (-0.822, 1.467, 0.2669), (-0.5842, 1.608, 0.3057), (0.8617, 2.29, -1.122), (0.6785, 0.9844, 0.9893), (-1.16, 1.023, 0.2515), (-0.4582, -1.173, 0.9158), (0.8141, -1.386, -0.0637), (-0.9378, -1.624, 0.3665), (2.42, -1.975, -0.8699), (-1.692, -1.092, 0.7107), (1.286, -1.589, -1.108), (-1.139, -1.263, 1.026), (2.313, 1.148, -0.2751), (2.023, 0.6937, 0.01297), (0.4068, 0.9446, -1.408), (0.1802, 0.717, -1.644), (0.04489, 1.098, -1.381), (0.7909, -0.6118, -1.534), (-0.5586, 0.4497, -1.568), (-0.922, 0.4858, -1.478), (-0.9668, -0.3769, -1.505), (-0.6097, -0.417, -1.558), (-0.5821, -0.9048, -1.462), (1.017, 0.3231, -1.488), (1.036, -0.1925, -1.505), (0.6282, -0.001634, -1.549), (0.04611, -1.171, -1.399), (0.1808, -0.7182, -1.643), (0.4168, -1.001, -1.399), (2.124, -0.157, 0.06856), (2.31, 0.1243, -0.02939), (-1.742, -0.1742, 0.3829), (-0.6644, -0.6189, -1.558), (1.972, -0.4986, 0.1193), (-0.9111, -0.1524, -1.55), (0.6607, -0.7206, 1.401), (-1.387, -1.023, 0.1498), (0.8861, -0.1689, 1.25), (-0.8803, -0.6661, 1.385), (-1.287, -1.209, 0.07172), (-0.995, -0.6868, -1.323), (-1.879, 0.4187, -1.077), (1.044, -0.6771, 1.175), (1.017, -1.139, 0.2005), (2.061, 0.1988, 0.09089), (1.773, -0.8916, 0.1053), (1.476, -0.9927, 0.1483), (2.436, -0.02301, -0.9898), (1.173, -0.3978, -1.311), (-1.692, -1.558, -0.1462), (-1.951, -0.6834, 0.0809), (-1.261, -0.6785, -1.099), (-2.055, -0.1878, 0.1124), (-2.295, -2.107, -0.9123), (1.365, -1.158, 0.3732), (1.716, -0.4467, 0.3661), (1.264, -0.598, 1.081), (-2.03, -2.426, -0.8465), (1.664, -1.213, 0.7962), (-1.64, 0.08647, 0.4471), (-1.568, -0.6813, 0.3614), (-1.372, -0.846, 0.2315), (-1.774, -0.0495, 0.7273), (-1.127, -0.3251, 1.115), (1.788, 0.4918, 0.2076), (1.083, -0.6515, -1.188), (1.916, -0.2379, -1.122), (2.227, -1.009, -0.1818), (-1.165, -0.4241, -1.307), (-1.342, -0.1879, -1.289), (-2.215, -1.003, -0.1675), (1.125, -0.3511, 1.116), (1.243, -0.1302, 1.099), (1.663, -0.5188, 0.5152), (-1.659, 0.4209, 0.3749), (-1.132, -0.6129, 1.104), (-1.618, -0.2149, 1.008), (-1.662, -0.5549, 0.5123), (-2.215, 0.1256, 0.02433), (1.635, 0.1161, 0.3718), (1.235, -0.09406, -1.22), (-1.199, -0.06566, 1.124), (2.445, 0.4362, -1.002), (-1.76, 0.2144, 0.7446), (-0.7986, -0.7217, -1.517), (0.8622, -0.7703, 1.331), (-0.8007, -0.975, -1.362), (0.8106, -0.9417, 1.158), (1.041, -1.293, 0.0255), (2.369, -0.7265, -1.014), (-0.9803, -1.202, 0.2417), (-1.785, -0.462, 0.7373), (-2.445, -1.265, -0.9571), (1.713, -0.7583, 0.7735), (-1.792, 0.5278, 0.1899), (1.624, 0.4411, 0.3846), (2.001, 0.8458, -1.091), (-1.11, 0.1777, 1.088), (1.129, 0.2355, -1.279), (-1.637, 0.4527, 0.9895), (0.986, 0.1151, -1.537), (-0.9797, 0.06299, 1.143), (0.8287, 0.01162, -1.537), (-0.8371, 0.01301, 1.298), (1.001, -0.5387, -1.394), (-1.251, 0.492, -1.193), (-1.613, 0.111, -1.254), (1.227, 0.3363, 1.069), (1.484, 0.06376, 1.093), (-1.042, -0.522, 1.231), (0.7808, -0.3738, -1.531), (-0.8291, -0.4165, 1.382), (0.6792, -0.1666, -1.527), (2.562, -1.275, -0.923), (0.7923, -1.145, -1.287), (-1.354, -1.08, -1.111), (1.251, -1.141, 0.107), (0.7502, -0.4739, 1.437), (-0.76, -0.2059, 1.451), (-1.717, -0.7813, 0.7174), (-1.168, -1.047, 0.2356), (-0.7731, -0.9852, 1.035), (1.55, -1.407, -0.05708), (-1.422, -1.138, 0.411), (-0.8383, -1.644, -0.1108), (-1.053, -1.247, 0.0636), (1.755, -0.1528, 0.3522), (-1.72, -0.4489, 0.364), (-2.354, -0.5591, -1.023), (1.779, -0.3587, 0.7256), (-1.558, -0.8782, 0.1868), (1.622, -0.7731, 0.2705), (-1.044, -0.9244, 1.048), (1.188, -1.246, -1.104), (1.529, -1.234, -1.107), (-1.4, -0.9188, 1.066), (0.9858, -1.599, -0.1023), (-1.101, -0.1444, -1.383), (0.9905, -1.358, 0.985), (-0.9631, 0.04147, -1.548), (-1.233, -1.948, -1.158), (0.9354, 0.04346, 1.179), (1.06, -0.1268, 1.125), (1.463, -2.29, -0.3566), (1.32, -2.696, -0.4877), (-1.178, -1.474, 0.7553), (1.315, -1.344, 0.7669), (-1.028, -2.006, 0.9539), (-1.078, -2.609, -0.3872), (-0.644, -1.296, -1.317), (0.7264, -1.029, 0.9699), (0.9479, -2.049, 0.9437), (0.5584, -1.292, -1.354), (-1.388, -2.552, -0.4039), (1.028, -1.545, 0.7359), (-0.5116, -1.024, 0.9977), (1.734, -0.1114, 0.8528), (-2.168, -0.1026, -1.092), (1.48, -0.9393, 1.052), (-1.631, -1.224, -1.112), (1.163, -1.049, 1.056), (1.814, 0.03941, 0.2685), (2.53, -0.5066, -0.2111), (0.6988, -1.409, 0.9281), (0.0361, -1.432, 0.8707), (-0.3128, -1.381, 0.9065), (-0.8159, -1.38, 0.9584), (-1.547, -0.5366, 1.072), (-1.518, 0.1183, 1.084), (-1.5, 0.7151, 1.075), (-0.9069, 1.333, 0.9731), (-0.321, 1.258, 0.8777), (0.03586, 1.383, 0.8762), (0.77, 1.327, 0.9445), (1.206, 0.9966, 1.048), (1.549, 0.6237, 1.071), (0.2607, -0.7473, 2.029), (0.1862, -0.8288, 1.34), (0.253, -1.019, 0.9015), (1.099, 0.08123, 1.121), (0.7675, 0.003638, 1.401), (1.056, -0.0005557, 2.013), (-0.7136, -0.4581, 2.039), (-0.7467, -0.508, 1.531), (-0.907, -0.8034, 1.244), (-0.7092, 0.4587, 2.04), (-0.7526, 0.5136, 1.542), (-0.9169, 0.8176, 1.171), (0.2607, 0.7473, 2.029), (0.1844, 0.8269, 1.343), (0.2527, 0.9809, 0.9346), (0.8744, 0.5418, 1.626), (0.9922, 0.5119, 1.271), (0.6418, 0.9109, 1.284), (-0.1934, 0.768, 1.447), (-0.05272, 0.8778, 0.9953), (-0.4665, 0.9347, 1.206), (-0.8012, -0.002285, 1.529), (-0.9771, 0.3241, 1.183), (-0.9784, -0.1866, 1.177), (-0.194, -0.7686, 1.445), (-0.4676, -0.9617, 1.172), (-0.05479, -0.8919, 0.9483), (0.867, -0.5318, 1.621), (0.6331, -0.9328, 1.276), (0.9717, -0.3919, 1.273), (1.294, 0.6981, 0.4285), (1.286, 0.9473, 0.1803), (1.347, 1.415, 0.4224), (-0.2451, 2.103, 0.6678), (-0.477, 1.471, 0.1017), (-0.792, 1.921, 0.5247), (-1.405, 0.312, 0.4301), (-1.842, 0.0128, 0.2725), (-1.696, -0.2482, 0.5272), (-0.6794, -1.873, 0.466), (-0.4353, -1.481, 0.09448), (-0.2459, -2.077, 0.5352), (1.221, -1.415, 0.3688), (1.325, -0.9254, 0.2142), (1.592, -0.8613, 0.4789), (0.477, 1.471, 0.1017), (0.2383, 1.53, -0.06407), (-1.281, 0.938, 0.1854), (-1.1, 1.311, 0.00393), (-1.489, 0.9249, 0.1091), (-1.936, -1.318, -0.1201), (-1.276, -1.678, -0.12), (0.4353, -1.481, 0.09448), (0.2423, -2.382, -0.2719), (0.6468, -1.607, -0.1259), (-2.194, 0.2303, -1.077), (1.719, 1.601, -0.1727), (0.3338, -1.622, 0.9533), (-1.488, -1.235, 0.9312), (-1.537, 1.174, 0.9117), (0.3503, 1.478, 0.9123), (1.743, 0.1077, 0.8367), (0.0, 0.0, 2.676), (-0.2352, -1.337, -1.392), (-0.1909, -0.8096, -1.597), (-0.119, -0.4297, -1.689), (0.2997, -0.2266, -1.652), (0.5996, -0.4565, -1.563), (0.877, -0.7876, -1.454), (0.939, -1.84, -1.158), (0.3843, -1.891, -1.2), (-0.03987, -1.893, -1.156), (1.951, 1.397, -1.088), (1.664, 0.1883, -1.184), (1.742, -0.6562, -1.073), (0.298, 0.2266, -1.652), (0.5971, 0.4591, -1.563), (0.8921, 0.7997, -1.394), (-1.092, 0.09759, -1.275), (-0.716, 0.002685, -1.517), (-0.3727, -0.0002671, -1.646), (-0.8122, -1.872, -1.167), (0.2871, 2.089, 0.5705), (1.568, -0.3698, 1.033), (-0.5503, 1.557, -0.1183), (-1.738, -0.3818, -1.091), (-0.1523, 1.278, -1.401), (-0.1894, 0.8069, -1.599), (-0.119, 0.4297, -1.689), (-1.928, 1.233, -1.098), (-2.115, 2.093, -0.9904), (-1.333, 2.103, -0.2506), (-0.05511, 2.493, -0.9988), (0.8423, 2.438, -0.3963), (1.404, 2.019, -0.2289), (1.697, -0.2248, 0.5247), (1.835, -0.6316, 0.1764), (1.442, 0.978, 0.1249), (1.624, 0.6581, 0.2459), (1.45, 0.2817, 0.4175), (0.2636, -1.999, 0.4689), (0.0, -1.577, 0.1121), (-0.2622, -2.267, -0.236), (1.221, -1.457, -0.04909), (0.8825, -1.234, 0.08462), (0.6432, -1.832, 0.4248), (-1.556, -0.8794, 0.4336), (-1.748, -0.709, 0.1979), (-2.299, -0.3768, -0.05994), (-0.8383, -2.014, -0.2125), (-0.8825, -1.234, 0.08462), (-1.268, -1.4, 0.39), (-1.284, 1.331, 0.3959), (-0.8844, 1.232, 0.08478), (-0.7329, 1.42, -0.0836), (-2.284, 0.4601, -0.06369), (-1.579, 0.6538, 0.2355), (-1.295, 0.7159, 0.3992), (0.7429, 1.869, 0.4832), (0.8844, 1.232, 0.08478), (1.119, 1.26, 0.01016), (0.0, 1.629, 0.171), (-0.5879, -2.739, -0.8923), (1.862, -1.885, -1.058), (0.0, 0.0, -1.755)], [], [(629, 1154, 931), (394, 666, 645), (394, 846, 733), (973, 863, 766), (395, 1094, 197), (666, 394, 898), (396, 735, 197), (397, 733, 859), (397, 1184, 898), (647, 210, 208), (398, 1010, 821), (789, 210, 968), (399, 713, 924), (400, 1043, 921), (400, 1025, 748), (787, 401, 921), (1206, 761, 774), (738, 213, 127), (402, 1049, 1055), (403, 728, 854), (387, 908, 636), (721, 403, 1195), (737, 387, 636), (985, 405, 388), (386, 966, 388), (406, 1057, 1047), (406, 969, 1055), (407, 1009, 341), (407, 989, 110), (408, 958, 319), (1009, 407, 408), (409, 925, 360), (975, 600, 605), (410, 605, 110), (975, 513, 317), (470, 601, 508), (772, 452, 165), (316, 456, 358), (346, 540, 333), (606, 474, 318), (416, 318, 105), (460, 657, 471), (582, 1012, 107), (415, 105, 147), (415, 762, 152), (762, 415, 271), (416, 672, 425), (417, 1236, 340), (505, 174, 448), (705, 500, 1237), (978, 342, 418), (235, 548, 990), (154, 515, 333), (420, 997, 604), (913, 539, 412), (421, 1073, 130), (421, 745, 712), (500, 876, 1237), (422, 995, 338), (540, 231, 472), (107, 453, 342), (547, 346, 435), (424, 958, 110), (723, 411, 360), (336, 418, 328), (602, 510, 411), (426, 997, 420), (316, 425, 115), (546, 409, 975), (116, 529, 168), (428, 133, 123), (911, 456, 412), (429, 361, 772), (573, 188, 558), (430, 133, 159), (876, 551, 516), (726, 506, 337), (1061, 555, 503), (432, 726, 267), (433, 719, 130), (433, 717, 1037), (719, 320, 759), (434, 936, 331), (123, 270, 786), (167, 553, 466), (436, 321, 337), (436, 621, 741), (192, 447, 1067), (437, 621, 236), (228, 438, 330), (330, 595, 739), (439, 617, 332), (477, 1098, 367), (1171, 557, 365), (660, 496, 440), (617, 275, 270), (441, 1211, 439), (442, 243, 321), (442, 741, 716), (443, 1012, 432), (443, 267, 344), (444, 1244, 953), (243, 288, 444), (214, 327, 851), (445, 140, 293), (263, 490, 842), (288, 757, 444), (447, 192, 437), (362, 119, 613), (448, 191, 273), (448, 174, 126), (449, 1058, 771), (760, 467, 337), (450, 618, 340), (450, 1039, 876), (451, 958, 424), (745, 469, 362), (116, 413, 159), (672, 416, 105), (419, 107, 342), (1158, 473, 241), (162, 122, 723), (122, 1027, 158), (455, 115, 425), (455, 121, 712), (360, 429, 723), (456, 316, 412), (164, 457, 603), (120, 992, 162), (105, 152, 672), (233, 594, 739), (459, 154, 333), (459, 155, 868), (772, 163, 120), (426, 913, 1229), (430, 550, 682), (461, 159, 657), (1217, 548, 419), (462, 607, 355), (167, 580, 1171), (347, 597, 470), (131, 572, 440), (166, 547, 435), (319, 581, 464), (115, 362, 613), (580, 232, 1171), (346, 547, 451), (467, 760, 449), (467, 726, 337), (468, 133, 428), (468, 116, 159), (463, 598, 232), (759, 458, 347), (470, 119, 347), (470, 1015, 635), (471, 1236, 417), (471, 657, 606), (472, 231, 359), (472, 118, 722), (508, 1229, 613), (164, 511, 457), (474, 606, 413), (474, 147, 318), (475, 238, 272), (475, 920, 102), (476, 286, 430), (476, 682, 354), (1088, 565, 175), (352, 367, 873), (478, 237, 350), (478, 1215, 323), (479, 102, 331), (479, 936, 248), (480, 842, 138), (480, 265, 1212), (842, 480, 240), (481, 860, 276), (482, 261, 842), (482, 240, 860), (483, 140, 284), (483, 888, 947), (947, 485, 282), (484, 293, 195), (481, 170, 820), (485, 136, 282), (486, 195, 140), (486, 947, 900), (487, 860, 240), (487, 848, 217), (488, 181, 862), (488, 865, 1243), (489, 181, 224), (489, 814, 1093), (490, 263, 441), (490, 138, 842), (491, 837, 185), (491, 1215, 853), (492, 837, 491), (492, 853, 484), (261, 481, 820), (493, 194, 217), (494, 864, 351), (494, 1172, 873), (495, 173, 264), (495, 1002, 998), (177, 523, 175), (262, 564, 180), (604, 543, 420), (328, 537, 363), (499, 425, 316), (1023, 539, 420), (911, 538, 358), (499, 358, 416), (338, 343, 241), (978, 336, 1217), (500, 705, 1170), (470, 508, 119), (502, 981, 345), (502, 187, 984), (503, 1067, 229), (1224, 555, 1033), (1152, 103, 1218), (504, 150, 466), (505, 273, 435), (505, 957, 174), (150, 504, 995), (957, 435, 346), (507, 344, 423), (507, 107, 1012), (422, 601, 635), (407, 110, 408), (509, 911, 465), (509, 1236, 606), (414, 426, 1229), (510, 360, 411), (511, 164, 453), (599, 1107, 536), (512, 913, 412), (512, 316, 613), (513, 975, 410), (513, 989, 317), (514, 341, 363), (514, 989, 407), (119, 508, 613), (978, 419, 342), (516, 618, 450), (504, 1228, 995), (174, 515, 434), (517, 607, 188), (843, 518, 185), (324, 607, 462), (191, 576, 273), (519, 1212, 265), (520, 1081, 260), (477, 367, 1002), (1172, 348, 329), (521, 850, 227), (440, 496, 239), (1088, 566, 349), (1224, 520, 523), (523, 177, 1067), (524, 851, 327), (524, 757, 226), (215, 477, 1002), (350, 571, 142), (1212, 522, 240), (526, 131, 265), (527, 331, 237), (768, 560, 352), (998, 528, 495), (365, 740, 446), (726, 449, 267), (529, 116, 428), (530, 772, 165), (530, 149, 163), (531, 779, 906), (531, 778, 704), (532, 684, 202), (532, 914, 141), (533, 1211, 285), (533, 275, 617), (534, 1058, 449), (760, 431, 534), (154, 459, 134), (535, 434, 515), (536, 1107, 364), (536, 361, 925), (314, 497, 340), (1023, 543, 497), (538, 911, 509), (538, 606, 358), (537, 328, 974), (412, 544, 465), (540, 722, 333), (540, 346, 231), (541, 826, 217), (541, 194, 934), (288, 542, 349), (291, 888, 483), (539, 913, 426), (431, 743, 534), (544, 412, 539), (544, 1023, 465), (545, 418, 342), (545, 164, 974), (603, 546, 975), (546, 603, 457), (231, 451, 605), (356, 464, 335), (548, 235, 419), (548, 1217, 990), (549, 334, 236), (549, 235, 990), (550, 430, 461), (550, 609, 682), (551, 190, 516), (551, 876, 366), (552, 609, 461), (552, 657, 460), (273, 505, 448), (553, 345, 466), (554, 236, 621), (554, 432, 1012), (555, 1224, 503), (555, 1061, 1033), (556, 660, 440), (556, 663, 354), (593, 682, 609), (557, 1171, 232), (517, 616, 355), (138, 526, 480), (286, 476, 663), (559, 994, 348), (1177, 558, 324), (556, 440, 572), (561, 741, 192), (561, 177, 716), (562, 1215, 491), (525, 237, 331), (563, 814, 300), (563, 792, 1230), (492, 484, 1214), (564, 892, 180), (368, 564, 823), (837, 492, 1214), (566, 226, 349), (566, 1088, 1089), (567, 926, 280), (567, 193, 619), (568, 781, 251), (568, 698, 1174), (569, 878, 283), (569, 872, 1191), (570, 853, 350), (570, 142, 293), (181, 489, 245), (571, 350, 525), (823, 588, 496), (663, 556, 572), (200, 572, 526), (573, 323, 562), (323, 573, 558), (102, 525, 331), (352, 560, 1002), (172, 589, 1172), (716, 542, 442), (335, 576, 324), (577, 621, 437), (577, 192, 741), (161, 501, 660), (578, 334, 549), (551, 366, 501), (1007, 584, 1021), (447, 579, 1067), (190, 551, 501), (581, 625, 464), (581, 319, 958), (345, 553, 187), (582, 235, 236), (357, 579, 578), (583, 1238, 100), (659, 583, 1157), (584, 1036, 1021), (1024, 341, 1040), (585, 1164, 999), (1170, 575, 366), (586, 187, 348), (587, 191, 527), (587, 1177, 324), (588, 823, 519), (588, 239, 496), (589, 172, 586), (589, 348, 1172), (590, 175, 565), (590, 716, 177), (591, 663, 200), (591, 332, 286), (592, 741, 442), (592, 321, 436), (365, 557, 740), (190, 593, 609), (594, 233, 458), (594, 759, 739), (595, 330, 740), (595, 233, 739), (596, 625, 166), (596, 435, 273), (597, 347, 458), (597, 1015, 470), (598, 463, 635), (598, 1015, 232), (364, 423, 129), (722, 540, 472), (457, 511, 925), (600, 975, 409), (601, 422, 508), (601, 470, 635), (1031, 395, 197), (1201, 378, 797), (797, 379, 1201), (888, 205, 136), (395, 1031, 819), (572, 131, 526), (332, 617, 123), (952, 1092, 1090), (989, 513, 410), (1015, 598, 635), (579, 229, 1067), (61, 1153, 875), (92, 1119, 644), (1048, 108, 1046), (72, 27, 64), (41, 63, 22), (633, 685, 612), (966, 386, 799), (983, 1056, 1054), (1131, 8, 689), (783, 223, 160), (1119, 640, 661), (28, 33, 37), (44, 68, 39), (1135, 50, 831), (108, 1048, 65), (1126, 43, 33), (1148, 10, 980), (1140, 30, 7), (45, 83, 70), (169, 252, 838), (1063, 52, 1056), (30, 1134, 7), (695, 60, 96), (931, 685, 629), (1128, 23, 38), (1142, 21, 20), (434, 126, 174), (1142, 24, 1048), (57, 75, 68), (348, 589, 586), (370, 791, 1209), (230, 501, 366), (763, 390, 1208), (338, 414, 422), (738, 1210, 709), (1009, 408, 319), (1130, 36, 17), (34, 1121, 14), (377, 800, 886), (109, 1180, 915), (1134, 15, 13), (1115, 109, 915), (1145, 631, 630), (1100, 311, 950), (969, 402, 1055), (853, 492, 491), (1116, 308, 47), (691, 987, 1032), (680, 949, 1168), (1134, 11, 7), (46, 9, 49), (6, 88, 1137), (580, 167, 463), (1146, 89, 631), (1125, 32, 12), (867, 808, 830), (1243, 224, 181), (756, 626, 834), (623, 1234, 945), (995, 343, 338), (979, 386, 965), (829, 139, 828), (1028, 1004, 1007), (139, 254, 828), (248, 238, 102), (662, 907, 644), (1143, 108, 65), (176, 855, 783), (99, 1169, 1234), (983, 702, 935), (628, 1216, 1071), (1118, 302, 831), (1139, 55, 9), (605, 410, 975), (66, 1062, 1150), (5, 310, 669), (54, 14, 18), (855, 927, 783), (109, 1115, 632), (1115, 633, 612), (699, 112, 933), (464, 625, 335), (517, 1241, 616), (745, 421, 130), (391, 700, 788), (991, 498, 1076), (451, 424, 605), (1228, 1005, 1072), (943, 308, 693), (246, 1202, 849), (574, 1067, 503), (1043, 400, 748), (289, 703, 839), (1096, 667, 1099), (1140, 49, 9), (614, 1117, 106), (1218, 616, 1152), (916, 575, 1170), (1096, 1226, 667), (420, 539, 426), (210, 1198, 208), (626, 1222, 98), (928, 669, 1110), (1221, 56, 1162), (1033, 1061, 988), (1185, 886, 752), (465, 314, 1236), (526, 138, 200), (1086, 982, 1087), (473, 1158, 604), (133, 468, 159), (832, 904, 160), (1072, 1159, 976), (1, 945, 104), (1160, 1092, 952), (1239, 61, 871), (926, 567, 619), (241, 1072, 976), (937, 222, 808), (929, 930, 729), (974, 603, 317), (881, 294, 277), (645, 845, 846), (221, 830, 808), (1166, 697, 695), (1240, 867, 871), (762, 168, 114), (826, 277, 170), (445, 142, 284), (89, 630, 631), (1004, 315, 1158), (846, 394, 645), (242, 1135, 831), (947, 486, 140), (105, 318, 147), (1069, 353, 351), (1009, 1219, 1040), (98, 306, 1162), (1232, 59, 1068), (682, 593, 161), (608, 1221, 1222), (456, 911, 358), (244, 1205, 176), (611, 667, 1226), (1115, 612, 632), (667, 611, 1225), (263, 820, 186), (1226, 307, 615), (465, 911, 412), (905, 279, 250), (950, 310, 1100), (1179, 59, 1090), (951, 1175, 1081), (192, 1067, 177), (585, 988, 1061), (918, 708, 784), (1017, 643, 1053), (614, 1154, 629), (336, 1000, 1217), (618, 417, 340), (1196, 371, 802), (341, 1009, 1040), (203, 753, 841), (343, 995, 1228), (1031, 197, 817), (287, 704, 778), (136, 813, 827), (1230, 1093, 814), (584, 1007, 1159), (1184, 382, 971), (207, 624, 198), (161, 354, 682), (1025, 391, 788), (380, 887, 777), (559, 187, 305), (1138, 6, 686), (644, 1118, 948), (1084, 385, 649), (810, 959, 801), (238, 475, 102), (843, 185, 937), (493, 848, 833), (388, 977, 1029), (325, 906, 284), (915, 0, 1115), (88, 6, 2), (848, 487, 240), (802, 371, 375), (170, 890, 820), (55, 1134, 9), (786, 529, 428), (593, 190, 161), (718, 234, 228), (153, 761, 156), (1214, 926, 619), (933, 98, 1162), (899, 810, 903), (374, 750, 763), (278, 698, 878), (977, 388, 966), (825, 835, 1173), (149, 530, 165), (1188, 376, 809), (637, 1178, 671), (1211, 441, 263), (369, 1245, 802), (790, 390, 812), (392, 959, 804), (1233, 1, 104), (1157, 100, 1019), (322, 560, 740), (1159, 1007, 1004), (916, 104, 1169), (128, 746, 918), (3, 1147, 941), (707, 464, 356), (663, 572, 200), (320, 739, 759), (1170, 366, 876), (172, 353, 668), (336, 1071, 1000), (1152, 616, 875), (1028, 1157, 1004), (341, 514, 407), (981, 984, 1065), (626, 98, 1161), (1165, 999, 1164), (1114, 639, 915), (1010, 398, 1049), (188, 518, 1241), (957, 505, 435), (1122, 54, 630), (615, 608, 1173), (876, 516, 450), (131, 239, 265), (211, 728, 1079), (1164, 585, 1061), (438, 322, 330), (705, 1238, 1168), (739, 320, 228), (958, 166, 625), (782, 627, 792), (609, 550, 461), (465, 1023, 314), (621, 577, 741), (1217, 419, 978), (978, 418, 336), (1163, 988, 999), (644, 1119, 662), (543, 604, 497), (416, 358, 318), (210, 894, 968), (1150, 91, 987), (742, 290, 269), (605, 359, 231), (187, 502, 345), (981, 1006, 1075), (610, 1096, 1108), (1237, 100, 705), (349, 757, 288), (712, 151, 1073), (127, 1210, 738), (117, 868, 1041), (275, 1210, 270), (990, 578, 549), (969, 406, 1047), (853, 570, 293), (1023, 497, 314), (980, 1149, 1030), (79, 1183, 77), (575, 230, 366), (1143, 642, 648), (1238, 583, 665), (194, 833, 171), (906, 291, 284), (292, 816, 839), (1062, 980, 1030), (118, 411, 723), (1107, 511, 453), (880, 205, 840), (388, 1029, 985), (1095, 1083, 1105), (1132, 639, 642), (883, 1185, 734), (1051, 636, 774), (48, 62, 1118), (713, 399, 1194), (376, 1188, 962), (2, 11, 13), (996, 207, 620), (775, 883, 734), (638, 1149, 980), (1236, 471, 606), (1102, 151, 909), (157, 1027, 917), (334, 437, 236), (274, 851, 226), (526, 265, 480), (224, 1243, 179), (413, 657, 159), (723, 122, 118), (675, 679, 640), (939, 124, 889), (1228, 504, 466), (704, 287, 824), (1107, 599, 511), (1042, 93, 1113), (1132, 111, 639), (427, 745, 719), (215, 1085, 862), (776, 810, 801), (805, 374, 763), (662, 661, 938), (651, 652, 25), (404, 748, 1025), (1041, 128, 918), (1101, 643, 1204), (1152, 875, 938), (1159, 1004, 976), (306, 1221, 1162), (1049, 402, 993), (1245, 370, 802), (1146, 1100, 5), (506, 726, 432), (446, 740, 768), (458, 232, 1015), (23, 1128, 935), (382, 734, 971), (1187, 377, 369), (360, 510, 409), (1199, 387, 923), (38, 21, 1063), (1161, 933, 683), (984, 1070, 1065), (1147, 3, 630), (1106, 363, 341), (1244, 732, 189), (1203, 60, 695), (1163, 1099, 667), (611, 677, 1225), (307, 1178, 615), (1071, 328, 1106), (241, 976, 1158), (653, 385, 1199), (1149, 4, 1095), (938, 1151, 103), (1075, 466, 345), (712, 362, 115), (1076, 1165, 1164), (673, 97, 1231), (1224, 574, 503), (233, 557, 232), (398, 1189, 1049), (4, 1123, 671), (358, 499, 316), (913, 512, 613), (103, 707, 1218), (920, 475, 272), (807, 297, 749), (668, 1070, 172), (324, 462, 335), (65, 1048, 24), (1144, 52, 1048), (431, 953, 189), (1181, 242, 831), (731, 626, 1161), (1025, 400, 921), (58, 38, 23), (1243, 203, 841), (178, 698, 730), (125, 821, 874), (1138, 2, 6), (611, 1173, 677), (1096, 610, 1226), (825, 756, 694), (97, 952, 1231), (1108, 1096, 1099), (50, 1138, 948), (828, 301, 160), (719, 433, 1037), (207, 996, 624), (384, 750, 374), (1036, 584, 1159), (402, 969, 993), (1145, 18, 16), (119, 469, 347), (791, 379, 795), (654, 1137, 651), (1062, 12, 1148), (996, 620, 724), (1184, 397, 859), (48, 907, 61), (750, 383, 857), (1236, 509, 465), (871, 61, 875), (1108, 313, 610), (709, 202, 738), (992, 454, 162), (814, 489, 224), (852, 877, 869), (892, 564, 368), (704, 212, 822), (641, 1132, 689), (927, 855, 729), (1076, 1000, 1018), (715, 1206, 774), (384, 650, 964), (32, 1126, 31), (1162, 95, 699), (5, 1147, 630), (399, 727, 1194), (1063, 1056, 1128), (968, 1045, 655), (904, 280, 829), (121, 909, 151), (642, 1143, 658), (681, 1220, 1040), (940, 0, 641), (915, 1180, 1114), (463, 150, 635), (47, 1117, 629), (659, 1157, 1028), (1058, 769, 201), (616, 1241, 875), (446, 994, 339), (769, 1058, 743), (656, 622, 646), (583, 100, 1157), (862, 245, 215), (196, 779, 704), (24, 1131, 658), (60, 1239, 96), (634, 101, 315), (1116, 47, 629), (1092, 1111, 1090), (1172, 494, 351), (690, 292, 1190), (669, 1147, 5), (1050, 132, 678), (177, 561, 192), (1019, 100, 1237), (1107, 453, 423), (1024, 628, 1071), (1220, 1024, 1040), (1090, 1232, 952), (394, 733, 898), (879, 678, 857), (33, 1136, 37), (1052, 51, 654), (304, 274, 219), (222, 837, 221), (988, 1163, 667), (1022, 1159, 1072), (875, 1240, 871), (1059, 289, 839), (417, 460, 471), (1119, 92, 675), (1132, 642, 689), (103, 1151, 687), (687, 1151, 681), (750, 384, 964), (630, 89, 5), (1134, 30, 9), (1069, 351, 1230), (600, 602, 605), (1218, 355, 616), (1171, 365, 339), (1238, 680, 1168), (622, 656, 664), (244, 180, 892), (1070, 1231, 1035), (609, 618, 190), (173, 877, 1085), (1235, 99, 1234), (97, 673, 683), (1217, 1000, 1076), (522, 1212, 262), (728, 403, 721), (285, 1211, 186), (697, 932, 695), (1173, 312, 615), (213, 132, 127), (401, 787, 1194), (575, 916, 706), (144, 212, 824), (838, 253, 169), (876, 500, 1170), (238, 248, 268), (747, 145, 773), (317, 537, 974), (436, 337, 506), (1110, 950, 942), (698, 568, 251), (99, 1235, 892), (194, 541, 217), (155, 158, 919), (649, 650, 806), (762, 114, 986), (518, 843, 1241), (1219, 103, 687), (910, 711, 1011), (121, 455, 425), (316, 512, 412), (700, 391, 727), (1186, 377, 886), (934, 303, 254), (869, 198, 735), (214, 851, 1190), (1213, 218, 183), (1019, 634, 315), (759, 594, 458), (1195, 199, 769), (454, 992, 910), (185, 562, 491), (1161, 673, 782), (473, 997, 241), (1109, 637, 928), (129, 267, 771), (58, 16, 1127), (620, 742, 724), (438, 228, 998), (1037, 269, 718), (107, 507, 453), (128, 919, 1027), (626, 731, 834), (1015, 597, 458), (334, 447, 437), (1174, 182, 758), (257, 755, 247), (668, 1069, 782), (1073, 153, 156), (965, 386, 388), (783, 258, 176), (302, 1118, 62), (196, 893, 840), (405, 965, 388), (377, 1186, 369), (1208, 389, 885), (154, 134, 936), (1037, 320, 719), (747, 127, 132), (786, 428, 123), (451, 231, 346), (268, 1193, 238), (1039, 450, 340), (321, 592, 442), (1104, 184, 718), (760, 321, 953), (1034, 199, 785), (1215, 562, 323), (995, 422, 635), (165, 720, 149), (771, 720, 129), (833, 258, 171), (709, 285, 914), (401, 727, 921), (425, 672, 121), (245, 862, 181), (736, 376, 962), (247, 1175, 694), (959, 392, 801), (576, 191, 324), (187, 586, 984), (1190, 851, 866), (339, 365, 446), (627, 782, 1069), (562, 185, 188), (920, 525, 102), (863, 666, 766), (304, 730, 225), (1035, 1065, 1070), (272, 778, 906), (286, 332, 123), (144, 784, 708), (822, 208, 893), (378, 1200, 797), (627, 1230, 792), (742, 620, 1060), (615, 1221, 608), (912, 710, 1102), (216, 779, 196), (403, 770, 1195), (142, 570, 350), (1058, 534, 743), (114, 148, 127), (498, 990, 1076), (553, 167, 305), (1176, 152, 762), (1051, 146, 773), (1027, 157, 128), (124, 939, 857), (179, 780, 836), (1060, 844, 1104), (872, 569, 283), (193, 567, 280), (733, 397, 898), (178, 1174, 698), (170, 481, 276), (363, 537, 989), (1233, 104, 949), (163, 992, 120), (1193, 287, 778), (149, 1034, 785), (134, 868, 117), (243, 444, 953), (920, 325, 142), (904, 829, 160), (377, 1187, 800), (1245, 372, 791), (1187, 369, 802), (884, 886, 1185), (798, 381, 1197), (1201, 372, 794), (375, 1057, 1188), (1057, 406, 1055), (1207, 393, 897), (373, 1188, 800), (970, 371, 798), (392, 764, 801), (1186, 884, 796), (1242, 927, 729), (903, 961, 1207), (391, 1025, 727), (895, 255, 249), (803, 799, 378), (881, 277, 896), (277, 826, 183), (779, 216, 888), (830, 221, 193), (268, 117, 1193), (735, 396, 818), (985, 624, 996), (260, 850, 175), (848, 522, 262), (1094, 396, 197), (246, 753, 203), (674, 143, 678), (140, 445, 284), (462, 356, 335), (262, 180, 848), (236, 554, 1012), (792, 300, 834), (756, 182, 694), (186, 820, 141), (138, 490, 441), (261, 482, 860), (855, 176, 1205), (684, 143, 674), (1175, 247, 227), (498, 991, 357), (623, 1155, 1235), (318, 358, 606), (184, 844, 173), (289, 1059, 125), (901, 218, 891), (780, 256, 1223), (300, 1223, 834), (722, 158, 155), (280, 926, 249), (96, 871, 867), (1222, 756, 825), (626, 756, 1222), (1089, 274, 226), (1192, 252, 841), (214, 1190, 703), (248, 936, 268), (1178, 307, 610), (951, 677, 1175), (861, 137, 813), (895, 249, 220), (890, 141, 820), (792, 563, 300), (1166, 867, 830), (953, 431, 760), (1060, 1104, 742), (792, 731, 782), (255, 204, 139), (758, 182, 834), (842, 261, 263), (684, 532, 141), (1175, 227, 1081), (673, 668, 782), (850, 521, 219), (826, 541, 934), (1173, 835, 677), (603, 974, 164), (993, 404, 1025), (986, 146, 912), (361, 429, 360), (266, 117, 1041), (612, 1156, 1), (206, 141, 890), (1107, 423, 364), (860, 487, 217), (353, 1069, 668), (1093, 1230, 864), (753, 246, 849), (485, 947, 888), (826, 276, 217), (889, 124, 767), (558, 607, 324), (207, 1060, 620), (703, 289, 125), (459, 868, 134), (850, 1089, 1088), (179, 281, 169), (220, 926, 1214), (203, 1243, 865), (768, 329, 994), (994, 559, 305), (811, 135, 893), (624, 985, 817), (1002, 495, 264), (848, 493, 217), (850, 219, 1089), (828, 160, 829), (1034, 201, 199), (519, 823, 262), (827, 295, 905), (1188, 373, 375), (295, 827, 137), (193, 904, 832), (220, 1214, 195), (1209, 795, 885), (960, 389, 776), (734, 382, 775), (382, 1184, 775), (881, 297, 767), (116, 271, 147), (565, 1088, 349), (879, 383, 964), (565, 349, 542), (847, 859, 733), (749, 393, 807), (1085, 852, 1202), (131, 440, 239), (840, 135, 754), (528, 173, 495), (822, 209, 208), (256, 758, 1223), (848, 180, 833), (813, 136, 880), (125, 1078, 703), (396, 1094, 818), (698, 251, 878), (840, 216, 196), (783, 301, 171), (816, 292, 845), (765, 899, 903), (770, 403, 854), (890, 296, 206), (1215, 478, 350), (857, 143, 124), (952, 97, 683), (637, 1109, 1178), (1230, 627, 1069), (1073, 421, 712), (232, 458, 233), (415, 147, 271), (425, 499, 416), (622, 1120, 646), (1072, 1005, 1022), (835, 1175, 677), (1216, 628, 676), (1160, 112, 942), (1169, 706, 916), (711, 163, 149), (317, 603, 975), (273, 335, 625), (200, 441, 439), (496, 660, 230), (727, 401, 1194), (748, 404, 969), (1189, 398, 821), (418, 545, 974), (832, 223, 927), (99, 368, 1169), (730, 219, 755), (1141, 46, 49), (1105, 94, 1095), (932, 930, 106), (1203, 113, 1181), (940, 944, 633), (685, 1116, 629), (1023, 544, 539), (1153, 907, 662), (628, 1024, 676), (104, 1234, 1169), (1137, 51, 679), (242, 1181, 692), (1086, 654, 651), (18, 1121, 35), (907, 1118, 644), (942, 1111, 1092), (602, 411, 359), (693, 944, 49), (930, 1242, 729), (229, 579, 357), (942, 950, 1111), (1156, 931, 946), (1135, 242, 692), (723, 120, 162), (1234, 104, 945), (414, 1229, 422), (1161, 683, 673), (1154, 614, 106), (1161, 98, 933), (1221, 615, 1178), (1181, 62, 60), (1110, 309, 928), (1214, 619, 837), (1239, 62, 48), (140, 483, 947), (658, 65, 24), (1178, 313, 671), (686, 92, 948), (941, 4, 638), (322, 998, 1002), (1117, 47, 943), (1122, 3, 941), (1146, 631, 935), (46, 1141, 29), (1030, 91, 1062), (1117, 113, 106), (1166, 96, 867), (632, 1233, 1180), (1156, 612, 685), (633, 1116, 685), (633, 1115, 940), (144, 824, 784), (1153, 61, 907), (997, 473, 604), (1039, 340, 101), (1126, 73, 31), (665, 1180, 680), (464, 707, 319), (875, 1153, 938), (1238, 705, 100), (984, 172, 1070), (867, 937, 808), (636, 1014, 774), (636, 1051, 737), (1014, 636, 908), (637, 1123, 928), (1109, 95, 56), (638, 1122, 941), (915, 111, 0), (639, 1114, 648), (640, 1119, 675), (640, 1120, 661), (1044, 659, 1028), (641, 1141, 940), (1040, 687, 681), (6, 1137, 675), (643, 1101, 1053), (643, 1017, 1204), (88, 652, 1137), (0, 1132, 641), (1, 1233, 632), (1, 1156, 945), (2, 1136, 652), (982, 66, 1150), (1129, 983, 1054), (3, 1122, 630), (1032, 94, 691), (1123, 4, 941), (982, 1150, 1087), (639, 648, 642), (45, 90, 44), (652, 88, 2), (7, 1135, 1140), (1138, 11, 2), (935, 631, 23), (77, 85, 79), (1141, 49, 944), (43, 1126, 32), (23, 1145, 16), (16, 18, 35), (1130, 70, 36), (638, 980, 10), (1125, 12, 982), (702, 1146, 935), (13, 1136, 2), (31, 27, 34), (15, 55, 19), (679, 1120, 640), (35, 68, 1127), (43, 25, 33), (1121, 18, 14), (26, 20, 21), (1131, 22, 8), (69, 1133, 36), (19, 17, 36), (55, 15, 1134), (14, 1122, 10), (19, 1133, 15), (50, 7, 11), (17, 63, 1130), (28, 69, 53), (1142, 1063, 21), (56, 1221, 1178), (1153, 662, 938), (1048, 1046, 1144), (41, 1131, 24), (24, 1142, 20), (22, 1131, 41), (25, 1125, 651), (1121, 34, 27), (27, 73, 64), (1122, 638, 10), (1148, 34, 10), (37, 13, 15), (1136, 33, 25), (1130, 41, 20), (29, 1139, 9), (29, 1141, 8), (30, 1140, 9), (11, 1134, 13), (1126, 74, 64), (31, 1148, 12), (32, 1125, 25), (54, 1122, 14), (8, 1141, 641), (25, 43, 32), (1148, 31, 34), (78, 77, 80), (35, 1127, 16), (53, 64, 28), (1133, 19, 36), (26, 71, 20), (37, 1133, 28), (37, 1136, 13), (12, 32, 31), (38, 1127, 21), (1127, 26, 21), (1123, 637, 671), (67, 39, 35), (54, 1145, 630), (44, 78, 84), (86, 77, 78), (10, 34, 14), (63, 17, 22), (1133, 37, 15), (4, 671, 1095), (36, 83, 40), (1183, 79, 76), (87, 40, 84), (57, 90, 70), (689, 8, 641), (111, 915, 639), (78, 44, 39), (38, 58, 1127), (48, 1118, 907), (1154, 106, 930), (9, 46, 29), (1140, 693, 49), (50, 1135, 7), (1062, 66, 12), (51, 1052, 679), (51, 1137, 654), (52, 1063, 1048), (52, 1144, 1056), (1128, 38, 1063), (1183, 80, 77), (20, 41, 24), (27, 67, 1121), (1145, 54, 18), (55, 1139, 19), (1109, 56, 1178), (652, 1136, 25), (1109, 309, 699), (1138, 50, 11), (623, 945, 946), (16, 58, 23), (59, 1232, 1090), (59, 1179, 1068), (1181, 302, 62), (60, 1203, 1181), (632, 612, 1), (1239, 48, 61), (62, 1239, 60), (931, 929, 946), (63, 41, 1130), (944, 1116, 633), (1180, 109, 632), (28, 74, 33), (4, 1149, 638), (1111, 311, 1066), (831, 50, 948), (66, 982, 12), (1127, 75, 26), (42, 82, 53), (68, 35, 39), (71, 1130, 20), (69, 40, 53), (69, 28, 1133), (40, 69, 36), (1139, 29, 22), (1121, 67, 35), (71, 26, 57), (27, 72, 67), (68, 44, 57), (73, 1126, 64), (73, 27, 31), (74, 28, 64), (74, 1126, 33), (75, 1127, 68), (75, 57, 26), (65, 658, 1143), (72, 42, 39), (77, 86, 85), (82, 64, 53), (64, 82, 72), (76, 87, 84), (89, 1146, 5), (81, 53, 40), (85, 42, 81), (80, 1183, 76), (67, 72, 39), (81, 76, 79), (686, 6, 675), (82, 42, 72), (83, 36, 70), (83, 45, 40), (84, 45, 44), (84, 80, 76), (53, 81, 42), (86, 39, 42), (45, 84, 40), (40, 87, 81), (39, 86, 78), (87, 76, 81), (79, 85, 81), (85, 86, 42), (689, 642, 658), (78, 80, 84), (90, 45, 70), (90, 57, 44), (91, 1150, 1062), (91, 1030, 987), (1044, 93, 648), (92, 686, 675), (948, 92, 644), (93, 1042, 648), (94, 1032, 1095), (94, 1105, 691), (95, 1162, 56), (95, 1109, 699), (96, 1239, 871), (96, 1166, 695), (306, 98, 1222), (1221, 306, 1222), (1155, 623, 946), (995, 635, 150), (435, 596, 166), (952, 1232, 1035), (1120, 622, 664), (361, 536, 364), (232, 580, 463), (343, 1072, 241), (1237, 1039, 1019), (1002, 367, 352), (103, 1219, 707), (1152, 938, 103), (1173, 608, 825), (1018, 1165, 1076), (657, 413, 606), (1102, 153, 151), (1203, 932, 106), (1117, 614, 629), (111, 1132, 0), (104, 1168, 949), (1130, 71, 70), (71, 57, 70), (19, 1139, 17), (108, 1143, 1046), (93, 1044, 1113), (29, 8, 22), (631, 1145, 23), (1139, 22, 17), (112, 1160, 933), (112, 699, 942), (113, 1203, 106), (113, 1117, 1181), (155, 459, 333), (114, 747, 986), (269, 717, 744), (159, 461, 430), (270, 1210, 148), (156, 717, 1073), (717, 433, 130), (1050, 145, 132), (466, 1075, 1228), (1027, 162, 917), (157, 746, 128), (147, 474, 413), (120, 429, 772), (460, 618, 609), (429, 120, 723), (121, 672, 909), (226, 566, 1089), (452, 772, 361), (721, 769, 743), (1176, 912, 1102), (1010, 714, 854), (714, 770, 854), (869, 844, 1060), (125, 1059, 821), (225, 326, 866), (621, 506, 432), (1041, 918, 784), (127, 747, 114), (717, 156, 744), (128, 1041, 919), (906, 325, 272), (958, 451, 166), (130, 719, 745), (130, 1073, 717), (1193, 266, 824), (934, 183, 826), (302, 1181, 831), (211, 874, 854), (354, 161, 660), (404, 993, 969), (211, 125, 874), (647, 144, 708), (135, 840, 893), (135, 811, 754), (684, 206, 124), (841, 281, 1243), (137, 827, 813), (137, 861, 891), (206, 767, 124), (845, 1191, 846), (221, 619, 193), (682, 476, 430), (285, 709, 275), (828, 254, 171), (449, 771, 267), (294, 881, 890), (864, 494, 873), (522, 848, 240), (143, 684, 124), (1067, 574, 523), (678, 213, 674), (727, 399, 924), (145, 747, 132), (145, 1050, 773), (146, 1051, 912), (146, 986, 773), (537, 317, 989), (234, 998, 228), (148, 1210, 127), (148, 114, 786), (618, 460, 417), (149, 720, 1034), (725, 785, 1195), (711, 149, 785), (746, 157, 917), (712, 121, 151), (713, 910, 1011), (152, 1176, 909), (153, 1073, 151), (153, 1102, 761), (535, 154, 936), (188, 573, 562), (118, 122, 158), (155, 919, 868), (190, 501, 161), (156, 1206, 744), (507, 423, 453), (129, 344, 267), (427, 759, 347), (158, 722, 118), (609, 552, 460), (452, 364, 165), (997, 414, 338), (914, 532, 202), (837, 222, 185), (716, 590, 565), (162, 1027, 122), (917, 454, 910), (778, 531, 906), (163, 711, 992), (152, 909, 672), (107, 419, 235), (118, 472, 411), (165, 129, 720), (200, 439, 332), (158, 1027, 919), (762, 271, 168), (726, 467, 449), (604, 1158, 101), (168, 786, 114), (781, 253, 251), (270, 148, 786), (934, 259, 183), (282, 827, 250), (279, 204, 250), (838, 283, 251), (1177, 587, 527), (230, 575, 706), (173, 844, 877), (706, 496, 230), (989, 410, 110), (1089, 219, 274), (519, 265, 239), (348, 994, 329), (518, 188, 185), (779, 531, 704), (180, 244, 833), (521, 755, 219), (205, 888, 216), (178, 257, 1174), (947, 282, 900), (278, 225, 730), (1061, 503, 229), (1205, 244, 892), (901, 891, 897), (814, 224, 836), (1223, 300, 836), (139, 299, 259), (827, 282, 136), (258, 783, 171), (755, 521, 227), (184, 1104, 844), (674, 202, 684), (571, 920, 142), (275, 533, 285), (955, 327, 214), (234, 718, 184), (1171, 339, 305), (1171, 305, 167), (778, 272, 238), (189, 1079, 743), (189, 953, 1244), (332, 591, 200), (607, 517, 355), (851, 524, 226), (913, 613, 1229), (740, 330, 322), (501, 230, 660), (181, 488, 1243), (749, 901, 897), (830, 193, 832), (865, 488, 862), (298, 694, 182), (169, 780, 179), (893, 196, 822), (195, 486, 900), (197, 735, 817), (1094, 395, 819), (198, 869, 1060), (198, 817, 735), (199, 1195, 785), (771, 1058, 201), (817, 198, 624), (625, 596, 273), (201, 769, 199), (201, 1034, 771), (202, 709, 914), (202, 674, 738), (822, 196, 704), (244, 176, 833), (256, 781, 1174), (279, 905, 1213), (205, 880, 136), (259, 254, 139), (914, 186, 141), (206, 684, 141), (840, 205, 216), (742, 744, 724), (647, 209, 144), (208, 1198, 893), (209, 647, 208), (209, 822, 144), (210, 647, 894), (210, 789, 1198), (125, 211, 1078), (143, 857, 678), (212, 144, 822), (212, 704, 824), (213, 738, 674), (213, 678, 132), (728, 211, 854), (757, 327, 1244), (1060, 207, 198), (1098, 245, 1093), (117, 268, 134), (877, 844, 869), (194, 493, 833), (860, 481, 261), (780, 169, 781), (901, 896, 218), (218, 1213, 905), (757, 524, 327), (1088, 175, 850), (220, 900, 895), (1002, 264, 215), (221, 837, 619), (900, 220, 195), (825, 608, 1222), (223, 783, 927), (223, 832, 160), (920, 571, 525), (847, 1192, 841), (850, 260, 227), (690, 326, 878), (755, 178, 730), (520, 175, 523), (891, 295, 137), (1081, 520, 1224), (154, 535, 515), (998, 234, 184), (229, 991, 1061), (101, 634, 1039), (187, 559, 348), (423, 344, 129), (1241, 517, 188), (605, 424, 110), (126, 527, 191), (1012, 582, 236), (105, 415, 152), (621, 436, 506), (271, 116, 168), (192, 577, 437), (579, 334, 578), (760, 337, 321), (235, 582, 107), (115, 613, 316), (1177, 527, 237), (578, 990, 357), (294, 170, 277), (238, 1193, 778), (660, 556, 354), (560, 768, 740), (1085, 264, 173), (852, 818, 1202), (1169, 823, 706), (241, 997, 338), (617, 439, 1211), (583, 659, 665), (757, 349, 226), (1244, 444, 757), (1202, 246, 865), (240, 482, 842), (558, 1177, 323), (142, 445, 293), (175, 590, 177), (694, 298, 257), (808, 222, 221), (247, 755, 227), (836, 224, 179), (753, 847, 841), (249, 926, 220), (182, 756, 834), (250, 827, 905), (250, 895, 900), (878, 569, 1191), (781, 568, 1174), (252, 169, 841), (252, 1192, 838), (253, 838, 251), (253, 781, 169), (136, 485, 888), (295, 891, 905), (255, 829, 249), (255, 895, 204), (891, 218, 905), (256, 780, 781), (257, 178, 755), (1174, 298, 182), (694, 257, 247), (258, 833, 176), (259, 934, 254), (259, 1213, 183), (698, 278, 730), (260, 1081, 227), (293, 484, 853), (1211, 533, 617), (284, 291, 483), (564, 262, 823), (820, 263, 261), (191, 587, 324), (173, 528, 184), (264, 1085, 215), (323, 1177, 237), (1212, 519, 262), (266, 1193, 117), (266, 784, 824), (760, 534, 449), (529, 786, 168), (267, 443, 432), (268, 936, 134), (718, 290, 1104), (269, 1037, 717), (1206, 156, 761), (742, 269, 744), (741, 592, 436), (745, 427, 347), (270, 123, 617), (355, 1218, 356), (772, 530, 163), (469, 119, 362), (741, 561, 716), (274, 866, 851), (275, 709, 1210), (528, 998, 184), (276, 860, 217), (276, 826, 170), (170, 294, 890), (204, 279, 1213), (225, 278, 878), (225, 866, 274), (896, 277, 183), (895, 250, 204), (280, 904, 193), (814, 563, 1230), (281, 841, 169), (281, 179, 1243), (171, 303, 194), (896, 183, 218), (283, 878, 251), (283, 838, 872), (480, 1212, 240), (888, 291, 779), (263, 186, 1211), (274, 304, 225), (1078, 211, 1079), (286, 123, 133), (287, 1193, 824), (732, 1079, 189), (784, 266, 1041), (955, 214, 703), (718, 228, 1037), (914, 285, 186), (290, 718, 269), (290, 742, 1104), (542, 288, 243), (291, 906, 779), (861, 903, 1207), (292, 690, 845), (293, 140, 195), (489, 1093, 245), (1190, 292, 839), (767, 296, 881), (900, 282, 250), (1213, 299, 204), (296, 767, 206), (296, 890, 881), (297, 881, 749), (297, 807, 767), (865, 246, 203), (298, 1174, 257), (299, 1213, 259), (299, 139, 204), (758, 256, 1174), (829, 255, 139), (301, 828, 171), (301, 783, 160), (829, 280, 249), (836, 300, 814), (303, 171, 254), (303, 934, 194), (1214, 484, 195), (936, 479, 331), (418, 974, 328), (994, 446, 768), (937, 185, 222), (668, 1231, 1070), (1226, 312, 611), (307, 1226, 610), (308, 943, 47), (308, 1116, 693), (309, 1109, 928), (309, 1110, 699), (310, 5, 1100), (310, 950, 669), (311, 1111, 950), (311, 1100, 1066), (312, 1226, 615), (312, 1173, 611), (313, 1178, 610), (313, 1108, 671), (634, 1019, 1039), (191, 448, 126), (315, 1004, 1019), (315, 101, 1158), (101, 497, 604), (115, 455, 712), (599, 925, 511), (989, 514, 363), (147, 413, 116), (1106, 341, 1024), (319, 707, 1219), (553, 305, 187), (320, 1037, 228), (126, 434, 331), (990, 498, 357), (434, 535, 936), (228, 330, 739), (1172, 329, 873), (560, 322, 1002), (730, 304, 219), (476, 354, 663), (239, 588, 519), (325, 920, 272), (981, 1065, 1006), (326, 690, 866), (326, 225, 878), (477, 215, 245), (327, 955, 1244), (142, 325, 284), (328, 1071, 336), (558, 188, 607), (329, 768, 873), (953, 321, 243), (322, 438, 998), (102, 479, 248), (716, 565, 542), (743, 431, 189), (663, 591, 286), (333, 722, 155), (957, 515, 174), (1012, 443, 344), (319, 1219, 1009), (150, 463, 167), (457, 925, 409), (547, 166, 451), (167, 466, 150), (557, 233, 740), (116, 468, 428), (356, 462, 355), (1072, 343, 1228), (339, 994, 305), (333, 957, 346), (340, 1236, 314), (618, 516, 190), (409, 546, 457), (988, 585, 999), (510, 602, 409), (606, 538, 509), (1168, 104, 916), (235, 549, 236), (1229, 508, 422), (602, 600, 409), (432, 554, 621), (345, 981, 1075), (469, 745, 347), (472, 359, 411), (342, 453, 164), (759, 427, 719), (981, 502, 984), (542, 243, 442), (367, 1098, 873), (331, 527, 126), (237, 478, 323), (576, 335, 273), (1172, 353, 172), (351, 864, 1230), (1098, 477, 245), (352, 873, 768), (353, 1172, 351), (496, 706, 823), (574, 1224, 523), (441, 200, 138), (625, 581, 958), (233, 595, 740), (175, 520, 260), (356, 1218, 707), (334, 579, 447), (357, 991, 229), (958, 408, 110), (515, 957, 333), (359, 605, 602), (925, 599, 536), (164, 545, 342), (997, 426, 414), (133, 430, 286), (497, 101, 340), (362, 712, 745), (360, 925, 361), (363, 1106, 328), (543, 1023, 420), (344, 507, 1012), (364, 129, 165), (364, 452, 361), (454, 917, 162), (586, 172, 984), (657, 552, 461), (1215, 350, 853), (237, 525, 350), (368, 823, 1169), (368, 99, 892), (1245, 369, 794), (795, 805, 885), (370, 1245, 791), (370, 1196, 802), (390, 790, 1208), (884, 793, 796), (372, 1245, 794), (372, 1201, 791), (794, 369, 1186), (373, 1187, 375), (1196, 381, 371), (1209, 380, 370), (375, 1187, 802), (375, 970, 1057), (1187, 373, 800), (376, 736, 809), (805, 963, 374), (371, 970, 375), (804, 811, 1198), (378, 1201, 803), (379, 797, 795), (379, 791, 1201), (380, 1209, 887), (380, 1196, 370), (381, 798, 371), (381, 1196, 777), (381, 777, 1197), (799, 1200, 378), (383, 879, 857), (383, 750, 964), (650, 384, 374), (650, 963, 806), (385, 653, 649), (385, 1084, 1199), (386, 979, 799), (405, 985, 1013), (387, 737, 923), (387, 1199, 908), (886, 972, 752), (1045, 1047, 655), (389, 960, 885), (389, 1208, 776), (1196, 380, 777), (390, 763, 812), (965, 405, 1013), (688, 804, 1198), (764, 392, 804), (963, 650, 374), (393, 749, 897), (393, 1207, 807), (987, 1001, 1016), (670, 858, 1184), (1021, 1113, 1007), (884, 1185, 793), (1112, 1080, 1020), (815, 1059, 1097), (1216, 1074, 1018), (681, 1151, 664), (937, 1241, 843), (816, 1097, 839), (882, 1189, 821), (840, 754, 880), (766, 971, 752), (859, 753, 670), (708, 922, 894), (1006, 1065, 1068), (967, 883, 775), (834, 731, 792), (972, 886, 800), (692, 1117, 943), (1059, 839, 1097), (845, 645, 816), (845, 690, 1191), (1203, 695, 932), (1124, 1053, 1052), (691, 1105, 1103), (691, 1001, 987), (1161, 782, 731), (1155, 946, 929), (1200, 979, 1084), (1137, 652, 651), (697, 1166, 1167), (1125, 982, 1086), (733, 846, 1192), (1114, 665, 659), (847, 733, 1192), (693, 1116, 944), (1219, 687, 1040), (1233, 680, 1180), (1115, 0, 940), (645, 863, 1097), (927, 1167, 832), (1202, 862, 1085), (1164, 1061, 991), (785, 1011, 711), (849, 670, 753), (887, 1209, 885), (962, 1055, 1049), (1036, 1159, 1022), (1141, 944, 940), (1117, 692, 1181), (1112, 1021, 1036), (787, 746, 1194), (1038, 696, 1103), (1038, 1165, 1018), (1095, 1108, 1083), (787, 918, 746), (887, 960, 777), (788, 993, 1025), (1151, 938, 661), (1160, 942, 1092), (667, 1225, 988), (1050, 923, 737), (787, 922, 708), (1120, 679, 1052), (1001, 1204, 1016), (701, 1008, 1026), (701, 1021, 1112), (1182, 1053, 1101), (729, 1155, 929), (1093, 864, 1098), (968, 1043, 1045), (666, 971, 766), (1143, 1042, 1046), (1227, 1064, 1022), (1083, 1108, 1099), (922, 1043, 894), (1208, 790, 776), (1110, 942, 699), (1047, 1045, 969), (1101, 1204, 1074), (1225, 951, 1033), (1155, 729, 855), (972, 809, 751), (804, 688, 764), (1137, 679, 675), (646, 1052, 1053), (1123, 941, 1147), (1199, 923, 653), (676, 1024, 1220), (1185, 883, 793), (985, 1029, 1031), (912, 1051, 710), (1053, 1124, 1017), (1054, 1144, 1008), (966, 796, 793), (912, 1176, 986), (795, 1209, 791), (1204, 1017, 1016), (1056, 1144, 1054), (1094, 849, 818), (763, 889, 812), (970, 1047, 1057), (1114, 659, 1044), (852, 735, 818), (1197, 688, 655), (1179, 954, 1068), (963, 795, 797), (928, 1147, 669), (804, 959, 811), (948, 1138, 686), (1165, 1038, 1003), (966, 803, 796), (806, 1200, 649), (1080, 1179, 1077), (955, 1078, 732), (1142, 1048, 1063), (1118, 831, 948), (1112, 1036, 1064), (849, 1202, 818), (1154, 930, 929), (1010, 854, 874), (856, 715, 1014), (1135, 692, 943), (1205, 1235, 1155), (812, 1207, 790), (1156, 946, 945), (1234, 623, 1235), (1188, 809, 800), (801, 960, 776), (790, 1207, 961), (1112, 1020, 1008), (680, 1233, 949), (1068, 1227, 1006), (1237, 876, 1039), (856, 996, 724), (1091, 1083, 1099), (1085, 877, 852), (803, 1201, 794), (1001, 696, 1204), (1001, 691, 1103), (1217, 1076, 990), (870, 700, 725), (966, 799, 803), (1208, 805, 763), (1036, 1022, 1064), (1101, 1074, 1216), (1110, 669, 950), (809, 972, 800), (813, 880, 765), (1242, 697, 1167), (656, 1182, 676), (770, 714, 788), (777, 960, 764), (1082, 1199, 1084), (1000, 1216, 1018), (696, 1001, 1103), (954, 1179, 1080), (1013, 856, 1014), (897, 861, 1207), (1005, 1227, 1022), (807, 902, 889), (1003, 1105, 1091), (1189, 882, 815), (724, 1206, 715), (1105, 1083, 1091), (770, 870, 725), (1080, 1112, 1064), (1238, 665, 680), (996, 856, 1013), (1081, 1224, 1033), (725, 700, 1011), (1197, 764, 688), (1157, 1019, 1004), (1197, 777, 764), (988, 1225, 1033), (1189, 736, 962), (937, 1240, 1241), (700, 924, 1011), (933, 1162, 699), (937, 867, 1240), (1065, 1232, 1068), (803, 794, 796), (811, 959, 754), (1079, 728, 721), (858, 670, 819), (879, 964, 653), (1087, 1124, 1086), (1167, 927, 1242), (889, 763, 939), (693, 1140, 943), (1240, 875, 1241), (1087, 1150, 1016), (670, 849, 1094), (892, 1235, 1205), (1018, 1074, 1038), (993, 714, 1010), (1129, 1054, 1020), (1008, 701, 1112), (1195, 769, 721), (894, 1043, 968), (916, 1170, 705), (1191, 872, 846), (1156, 685, 931), (656, 646, 1182), (971, 898, 1184), (1129, 1077, 1066), (977, 793, 967), (710, 774, 761), (1223, 836, 780), (830, 1167, 1166), (696, 1038, 1204), (1033, 951, 1081), (870, 770, 788), (1091, 1163, 999), (882, 1059, 815), (815, 973, 736), (1097, 816, 645), (815, 736, 1189), (855, 1205, 1155), (1010, 874, 821), (917, 713, 746), (1099, 1163, 1091), (1192, 872, 838), (889, 767, 807), (732, 1244, 955), (1231, 952, 1035), (967, 819, 1031), (1100, 1146, 1066), (1014, 908, 1082), (1190, 839, 703), (774, 710, 1051), (1045, 748, 969), (863, 645, 666), (715, 856, 724), (863, 973, 1097), (1082, 965, 1013), (858, 775, 1184), (1042, 1026, 1046), (750, 857, 939), (1102, 909, 1176), (819, 967, 775), (931, 1154, 929), (962, 1188, 1055), (883, 967, 793), (1049, 993, 1010), (1029, 967, 1031), (918, 787, 708), (1094, 819, 670), (1131, 689, 658), (1146, 702, 1066), (1030, 1149, 1032), (1189, 962, 1049), (813, 765, 861), (1020, 1080, 1077), (973, 766, 751), (961, 903, 810), (1200, 806, 797), (1186, 886, 884), (960, 801, 764), (790, 961, 776), (983, 1128, 1056), (743, 1079, 721), (697, 1242, 932), (879, 653, 1050), (966, 793, 977), (1147, 928, 1123), (1168, 916, 705), (1057, 1055, 1188), (744, 1206, 724), (866, 690, 1190), (812, 902, 1207), (862, 1202, 865), (970, 798, 1047), (964, 650, 649), (919, 1041, 868), (789, 968, 655), (1124, 654, 1086), (932, 1242, 930), (954, 1227, 1068), (898, 971, 666), (734, 1185, 752), (748, 1045, 1043), (1003, 1103, 1105), (956, 1179, 1090), (956, 1111, 1066), (987, 1030, 1032), (1194, 746, 713), (1084, 979, 1082), (1148, 980, 1062), (939, 763, 750), (1149, 1095, 1032), (1195, 770, 725), (899, 959, 810), (646, 1120, 1052), (1216, 676, 1101), (1011, 785, 725), (1082, 1013, 1014), (1144, 1026, 1008), (1144, 1046, 1026), (1078, 955, 703), (1200, 799, 979), (1103, 1003, 1038), (1120, 664, 661), (648, 1114, 1044), (648, 1042, 1143), (789, 655, 688), (649, 1200, 1084), (977, 967, 1029), (806, 963, 797), (1059, 882, 821), (973, 751, 736), (651, 1125, 1086), (775, 858, 819), (752, 972, 751), (971, 734, 752), (973, 815, 1097), (964, 649, 653), (899, 765, 754), (943, 1140, 1135), (961, 810, 776), (1232, 1065, 1035), (1129, 702, 983), (654, 1124, 1052), (662, 1119, 661), (872, 1192, 846), (1043, 922, 921), (681, 656, 1220), (1124, 1087, 1017), (700, 870, 788), (765, 903, 861), (749, 896, 901), (924, 700, 727), (694, 835, 825), (878, 1191, 690), (1227, 954, 1064), (1228, 1075, 1005), (979, 965, 1082), (873, 1098, 864), (1006, 1005, 1075), (902, 812, 889), (902, 807, 1207), (1031, 817, 985), (714, 993, 788), (869, 735, 852), (933, 1160, 683), (1079, 732, 1078), (1225, 677, 951), (664, 1151, 661), (1054, 1008, 1020), (761, 1102, 710), (894, 647, 708), (665, 1114, 1180), (762, 986, 1176), (702, 1129, 1066), (798, 1197, 655), (922, 787, 921), (1186, 796, 794), (1047, 798, 655), (960, 887, 885), (835, 694, 1175), (1111, 956, 1090), (896, 749, 881), (924, 713, 1011), (956, 1066, 1077), (1184, 859, 670), (671, 1108, 1095), (751, 809, 736), (1071, 1216, 1000), (832, 1167, 830), (1042, 1113, 1026), (910, 992, 711), (908, 1199, 1082), (1025, 921, 727), (1198, 789, 688), (999, 1003, 1091), (1179, 956, 1077), (935, 1128, 983), (1064, 954, 1080), (1182, 646, 1053), (1208, 885, 805), (1113, 1028, 1007), (676, 1182, 1101), (923, 1050, 653), (673, 1231, 668), (737, 773, 1050), (771, 1034, 720), (880, 754, 765), (910, 713, 917), (753, 859, 847), (1074, 1204, 1038), (811, 893, 1198), (1220, 656, 676), (773, 986, 747), (773, 737, 1051), (1077, 1129, 1020), (1021, 701, 1026), (656, 681, 664), (678, 879, 1050), (774, 1014, 715), (683, 1160, 952), (795, 963, 805), (1087, 1016, 1017), (751, 766, 752), (861, 897, 891), (758, 834, 1223), (1016, 1150, 987), (1026, 1113, 1021), (959, 899, 754), (1164, 991, 1076), (985, 996, 1013), (1113, 1044, 1028), (1006, 1227, 1005), (1004, 1158, 976), (1024, 1071, 1106), (1165, 1003, 999)])
me_icosphere.use_remesh_preserve_volume = False
me_icosphere.use_remesh_preserve_attributes = False
me_icosphere.use_mirror_vertex_groups = False
me_icosphere.update()

# ---- objects
ob_icosphere = bpy.data.objects.new('Icosphere', me_icosphere)

# ---- transforms, parenting, visibility, modifiers, constraints
ob_icosphere.location = (0.0, 0.0, 0.0)
ob_icosphere.lineart.crease_threshold = 0.0
_m = ob_icosphere.modifiers.new('SimpleDeform', 'SIMPLE_DEFORM')
_m.deform_axis = 'Z'
_m.factor = 3.142
_m.angle = 3.142
_m = ob_icosphere.modifiers.new('Decimate', 'DECIMATE')
_m.ratio = 0.116
_m = ob_icosphere.modifiers.new('SimpleDeform.001', 'SIMPLE_DEFORM')
_m.deform_axis = 'Z'
_m.factor = 3.142
_m.angle = 3.142

# ---- collection membership
col_collection_1.objects.link(ob_icosphere)

# ---- scene / render settings (as saved in the file)
scene.frame_start = 1; scene.frame_end = 250; scene.frame_set(1)
scene.render.engine = 'BLENDER_EEVEE_NEXT'
scene.render.resolution_percentage = 50
scene.render.dither_intensity = 0.0
scene.cycles.use_denoising = False
scene.cycles.samples = 10
scene.cycles.sampling_pattern = 'TABULATED_SOBOL'
scene.cycles.light_sampling_threshold = 0.0
scene.cycles.use_adaptive_sampling = False
scene.cycles.use_light_tree = False
scene.cycles.blur_glossy = 0.0
scene.cycles.pixel_filter_type = 'GAUSSIAN'
scene.cycles.sample_clamp_indirect = 0.0
scene.view_settings.view_transform = 'Standard'
bpy.context.view_layer.update()

# ---- added for rendering (the .blend has no active camera and no usable light): camera, sun
cam_auto = bpy.data.cameras.new('AutoCamera')
cam_auto.lens = 50.0
cam_auto.sensor_width = 36.0
cam_auto.clip_end = 1000.0
ob_auto_camera = bpy.data.objects.new('AutoCamera', cam_auto)
scene.collection.objects.link(ob_auto_camera)
ob_auto_camera.location = (9.19519, -10.9849, 7.83083)
ob_auto_camera.rotation_euler = (1.09748, -7.21219e-08, 0.694738)
scene.camera = ob_auto_camera
light_auto_sun = bpy.data.lights.new('AutoSun', 'SUN')
light_auto_sun.energy = 3.0
light_auto_sun.angle = 0.0523599
ob_auto_sun = bpy.data.objects.new('AutoSun', light_auto_sun)
scene.collection.objects.link(ob_auto_sun)
ob_auto_sun.rotation_euler = (0.872665, 0.174533, 0.523599)
bpy.context.view_layer.update()
